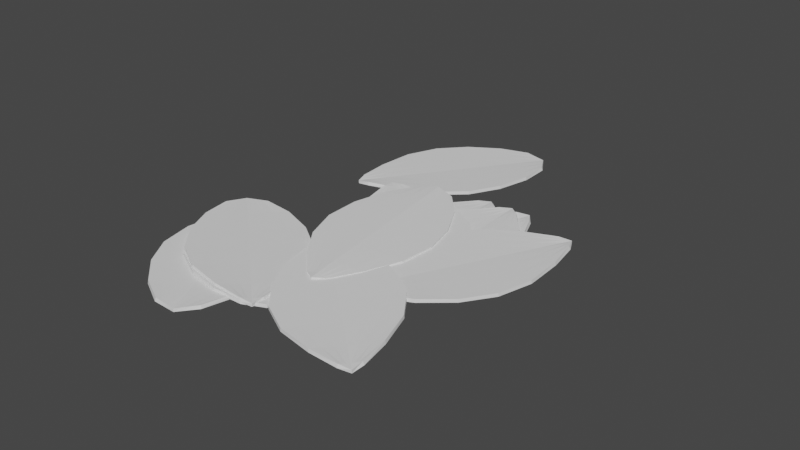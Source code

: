 # Source: Leaf.blend  (saved by Blender 3.0.42; exported with 4.5.12 LTS)
import bpy
from mathutils import Matrix  # noqa: F401  (used for matrix-valued properties, if any)

bpy.ops.wm.read_factory_settings(use_empty=True)
scene = bpy.context.scene
scene.name = 'Scene'

# ---- collections
col_collection = bpy.data.collections.new('Collection'); scene.collection.children.link(col_collection)

# ---- world
world_world = bpy.data.worlds.new('World'); scene.world = world_world
world_world.use_nodes = True; world_world.node_tree.nodes.clear()
_N = world_world.node_tree.nodes; _L = world_world.node_tree.links
n0 = _N.new('ShaderNodeOutputWorld'); n0.name = 'World Output'; n0.location = (300, 300)
n1 = _N.new('ShaderNodeBackground'); n1.name = 'Background'; n1.location = (10, 300)
n1.inputs[0].default_value = (0.05088, 0.05088, 0.05088, 1.0)
_L.new(n1.outputs[0], n0.inputs[0])
n0.is_active_output = True
world_world.color = (0.05088, 0.05088, 0.05088)
world_world.use_sun_shadow = False
world_world.sun_shadow_jitter_overblur = 0.0

# ---- meshes
me_plane_005 = bpy.data.meshes.new('Plane.005')
me_plane_005.from_pydata([(-0.3456, -0.8906, 5.122e-07), (0.3456, -0.8906, 5.122e-07), (-0.1691, 0.8906, 7.892e-07), (0.1691, 0.8906, 7.892e-07), (-0.835, 0.3333, 1.574e-07), (-0.8929, -0.3333, 1.021e-07), (0.8929, -0.3333, 1.021e-07), (0.835, 0.3333, 1.574e-07), (-0.6639, -0.6528, 3.064e-07), (0.0, -0.9801, -0.04045), (0.5046, 0.6528, 4.721e-07), (0.0, 0.9644, -0.04045), (-0.5046, 0.6528, 4.721e-07), (-0.966, 0.0, 3.243e-08), (0.6639, -0.6528, 3.064e-07), (0.966, 0.0, 3.243e-08), (0.0, -0.3412, -0.04045), (-9.313e-10, 0.3255, -0.04045), (1.863e-09, 0.6542, -0.04045), (9.313e-10, -0.6699, -0.04045), (0.0, -0.007829, -0.04045), (4.9e-10, 0.8828, -0.04045), (0.1152, -0.9502, -0.02697), (0.2304, -0.9204, -0.01348), (0.5953, -0.3359, -0.01348), (0.2976, -0.3386, -0.02697), (0.5567, 0.3307, -0.01348), (0.2783, 0.3281, -0.02697), (0.3364, 0.6533, -0.01348), (0.1682, 0.6537, -0.02697), (0.4426, -0.6585, -0.01348), (0.2213, -0.6642, -0.02697), (0.644, -0.00261, -0.01348), (0.322, -0.005219, -0.02697), (0.1128, 0.888, -0.01348), (0.05638, 0.8854, -0.02697), (-0.2304, -0.9204, -0.01348), (-0.1152, -0.9502, -0.02697), (-0.2976, -0.3386, -0.02697), (-0.5953, -0.3359, -0.01348), (-0.2783, 0.3281, -0.02697), (-0.5567, 0.3307, -0.01348), (-0.3364, 0.6533, -0.01348), (-0.1682, 0.6537, -0.02697), (-0.4426, -0.6585, -0.01348), (-0.2213, -0.6642, -0.02697), (-0.644, -0.00261, -0.01348), (-0.322, -0.005219, -0.02697), (-0.05638, 0.8854, -0.02697), (-0.1128, 0.888, -0.01348)], [], [(40, 17, 18, 43), (26, 7, 10, 28), (21, 35, 34, 3, 11), (2, 49, 48, 21, 11), (37, 9, 19, 45), (23, 1, 14, 30), (30, 14, 6, 24), (45, 19, 16, 38), (38, 16, 20, 47), (24, 6, 15, 32), (32, 15, 7, 26), (47, 20, 17, 40), (28, 10, 3, 34), (43, 18, 21, 48), (18, 29, 35, 21), (29, 28, 34, 35), (20, 33, 27, 17), (33, 32, 26, 27), (16, 25, 33, 20), (25, 24, 32, 33), (19, 31, 25, 16), (31, 30, 24, 25), (9, 22, 31, 19), (22, 23, 30, 31), (17, 27, 29, 18), (27, 26, 28, 29), (12, 42, 49, 2), (42, 43, 48, 49), (13, 46, 41, 4), (46, 47, 40, 41), (5, 39, 46, 13), (39, 38, 47, 46), (8, 44, 39, 5), (44, 45, 38, 39), (0, 36, 44, 8), (36, 37, 45, 44), (4, 41, 42, 12), (41, 40, 43, 42)])
_uv = me_plane_005.uv_layers.new(name='UVMap')
_uv.uv.foreach_set('vector', [0.3333, 0.6667, 0.5, 0.6667, 0.5, 0.8333, 0.3333, 0.8333, 0.8333, 0.6667, 1.0, 0.6667, 1.0, 0.8333, 0.8333, 0.8333, 0.5, 0.9562, 0.6667, 0.9708, 0.8333, 0.9854, 1.0, 1.0, 0.5, 1.0, 0.0, 1.0, 0.1667, 0.9854, 0.3333, 0.9708, 0.5, 0.9562, 0.5, 1.0, 0.3333, 0.0, 0.5, 0.0, 0.5, 0.1667, 0.3333, 0.1667, 0.8333, 0.0, 1.0, 0.0, 1.0, 0.1667, 0.8333, 0.1667, 0.8333, 0.1667, 1.0, 0.1667, 1.0, 0.3333, 0.8333, 0.3333, 0.3333, 0.1667, 0.5, 0.1667, 0.5, 0.3333, 0.3333, 0.3333, 0.3333, 0.3333, 0.5, 0.3333, 0.5, 0.5, 0.3333, 0.5, 0.8333, 0.3333, 1.0, 0.3333, 1.0, 0.5, 0.8333, 0.5, 0.8333, 0.5, 1.0, 0.5, 1.0, 0.6667, 0.8333, 0.6667, 0.3333, 0.5, 0.5, 0.5, 0.5, 0.6667, 0.3333, 0.6667, 0.8333, 0.8333, 1.0, 0.8333, 1.0, 1.0, 0.8333, 0.9854, 0.3333, 0.8333, 0.5, 0.8333, 0.5, 0.9562, 0.3333, 0.9708, 0.5, 0.8333, 0.6667, 0.8333, 0.6667, 0.9708, 0.5, 0.9562, 0.6667, 0.8333, 0.8333, 0.8333, 0.8333, 0.9854, 0.6667, 0.9708, 0.5, 0.5, 0.6667, 0.5, 0.6667, 0.6667, 0.5, 0.6667, 0.6667, 0.5, 0.8333, 0.5, 0.8333, 0.6667, 0.6667, 0.6667, 0.5, 0.3333, 0.6667, 0.3333, 0.6667, 0.5, 0.5, 0.5, 0.6667, 0.3333, 0.8333, 0.3333, 0.8333, 0.5, 0.6667, 0.5, 0.5, 0.1667, 0.6667, 0.1667, 0.6667, 0.3333, 0.5, 0.3333, 0.6667, 0.1667, 0.8333, 0.1667, 0.8333, 0.3333, 0.6667, 0.3333, 0.5, 0.0, 0.6667, 0.0, 0.6667, 0.1667, 0.5, 0.1667, 0.6667, 0.0, 0.8333, 0.0, 0.8333, 0.1667, 0.6667, 0.1667, 0.5, 0.6667, 0.6667, 0.6667, 0.6667, 0.8333, 0.5, 0.8333, 0.6667, 0.6667, 0.8333, 0.6667, 0.8333, 0.8333, 0.6667, 0.8333, 0.0, 0.8333, 0.1667, 0.8333, 0.1667, 0.9854, 0.0, 1.0, 0.1667, 0.8333, 0.3333, 0.8333, 0.3333, 0.9708, 0.1667, 0.9854, 0.0, 0.5, 0.1667, 0.5, 0.1667, 0.6667, 0.0, 0.6667, 0.1667, 0.5, 0.3333, 0.5, 0.3333, 0.6667, 0.1667, 0.6667, 0.0, 0.3333, 0.1667, 0.3333, 0.1667, 0.5, 0.0, 0.5, 0.1667, 0.3333, 0.3333, 0.3333, 0.3333, 0.5, 0.1667, 0.5, 0.0, 0.1667, 0.1667, 0.1667, 0.1667, 0.3333, 0.0, 0.3333, 0.1667, 0.1667, 0.3333, 0.1667, 0.3333, 0.3333, 0.1667, 0.3333, 0.0, 0.0, 0.1667, 0.0, 0.1667, 0.1667, 0.0, 0.1667, 0.1667, 0.0, 0.3333, 0.0, 0.3333, 0.1667, 0.1667, 0.1667, 0.0, 0.6667, 0.1667, 0.6667, 0.1667, 0.8333, 0.0, 0.8333, 0.1667, 0.6667, 0.3333, 0.6667, 0.3333, 0.8333, 0.1667, 0.8333])
me_plane_005.use_remesh_fix_poles = True
me_plane_005.use_remesh_preserve_attributes = False
me_plane_005.update()
me_plane_001 = bpy.data.meshes.new('Plane.001')
me_plane_001.from_pydata([(-0.3456, -0.8906, 5.122e-07), (0.3456, -0.8906, 5.122e-07), (-0.1691, 0.8906, 7.892e-07), (0.1691, 0.8906, 7.892e-07), (-0.835, 0.3333, 1.574e-07), (-0.8929, -0.3333, 1.021e-07), (0.8929, -0.3333, 1.021e-07), (0.835, 0.3333, 1.574e-07), (-0.6639, -0.6528, 3.064e-07), (0.0, -0.9801, -0.04045), (0.5046, 0.6528, 4.721e-07), (0.0, 0.9644, -0.04045), (-0.5046, 0.6528, 4.721e-07), (-0.966, 0.0, 3.243e-08), (0.6639, -0.6528, 3.064e-07), (0.966, 0.0, 3.243e-08), (0.0, -0.3412, -0.04045), (-9.313e-10, 0.3255, -0.04045), (1.863e-09, 0.6542, -0.04045), (9.313e-10, -0.6699, -0.04045), (0.0, -0.007829, -0.04045), (4.9e-10, 0.8828, -0.04045), (0.1152, -0.9502, -0.02697), (0.2304, -0.9204, -0.01348), (0.5953, -0.3359, -0.01348), (0.2976, -0.3386, -0.02697), (0.5567, 0.3307, -0.01348), (0.2783, 0.3281, -0.02697), (0.3364, 0.6533, -0.01348), (0.1682, 0.6537, -0.02697), (0.4426, -0.6585, -0.01348), (0.2213, -0.6642, -0.02697), (0.644, -0.00261, -0.01348), (0.322, -0.005219, -0.02697), (0.1128, 0.888, -0.01348), (0.05638, 0.8854, -0.02697), (-0.2304, -0.9204, -0.01348), (-0.1152, -0.9502, -0.02697), (-0.2976, -0.3386, -0.02697), (-0.5953, -0.3359, -0.01348), (-0.2783, 0.3281, -0.02697), (-0.5567, 0.3307, -0.01348), (-0.3364, 0.6533, -0.01348), (-0.1682, 0.6537, -0.02697), (-0.4426, -0.6585, -0.01348), (-0.2213, -0.6642, -0.02697), (-0.644, -0.00261, -0.01348), (-0.322, -0.005219, -0.02697), (-0.05638, 0.8854, -0.02697), (-0.1128, 0.888, -0.01348)], [], [(40, 17, 18, 43), (26, 7, 10, 28), (21, 35, 34, 3, 11), (2, 49, 48, 21, 11), (37, 9, 19, 45), (23, 1, 14, 30), (30, 14, 6, 24), (45, 19, 16, 38), (38, 16, 20, 47), (24, 6, 15, 32), (32, 15, 7, 26), (47, 20, 17, 40), (28, 10, 3, 34), (43, 18, 21, 48), (18, 29, 35, 21), (29, 28, 34, 35), (20, 33, 27, 17), (33, 32, 26, 27), (16, 25, 33, 20), (25, 24, 32, 33), (19, 31, 25, 16), (31, 30, 24, 25), (9, 22, 31, 19), (22, 23, 30, 31), (17, 27, 29, 18), (27, 26, 28, 29), (12, 42, 49, 2), (42, 43, 48, 49), (13, 46, 41, 4), (46, 47, 40, 41), (5, 39, 46, 13), (39, 38, 47, 46), (8, 44, 39, 5), (44, 45, 38, 39), (0, 36, 44, 8), (36, 37, 45, 44), (4, 41, 42, 12), (41, 40, 43, 42)])
_uv = me_plane_001.uv_layers.new(name='UVMap')
_uv.uv.foreach_set('vector', [0.3333, 0.6667, 0.5, 0.6667, 0.5, 0.8333, 0.3333, 0.8333, 0.8333, 0.6667, 1.0, 0.6667, 1.0, 0.8333, 0.8333, 0.8333, 0.5, 0.9562, 0.6667, 0.9708, 0.8333, 0.9854, 1.0, 1.0, 0.5, 1.0, 0.0, 1.0, 0.1667, 0.9854, 0.3333, 0.9708, 0.5, 0.9562, 0.5, 1.0, 0.3333, 0.0, 0.5, 0.0, 0.5, 0.1667, 0.3333, 0.1667, 0.8333, 0.0, 1.0, 0.0, 1.0, 0.1667, 0.8333, 0.1667, 0.8333, 0.1667, 1.0, 0.1667, 1.0, 0.3333, 0.8333, 0.3333, 0.3333, 0.1667, 0.5, 0.1667, 0.5, 0.3333, 0.3333, 0.3333, 0.3333, 0.3333, 0.5, 0.3333, 0.5, 0.5, 0.3333, 0.5, 0.8333, 0.3333, 1.0, 0.3333, 1.0, 0.5, 0.8333, 0.5, 0.8333, 0.5, 1.0, 0.5, 1.0, 0.6667, 0.8333, 0.6667, 0.3333, 0.5, 0.5, 0.5, 0.5, 0.6667, 0.3333, 0.6667, 0.8333, 0.8333, 1.0, 0.8333, 1.0, 1.0, 0.8333, 0.9854, 0.3333, 0.8333, 0.5, 0.8333, 0.5, 0.9562, 0.3333, 0.9708, 0.5, 0.8333, 0.6667, 0.8333, 0.6667, 0.9708, 0.5, 0.9562, 0.6667, 0.8333, 0.8333, 0.8333, 0.8333, 0.9854, 0.6667, 0.9708, 0.5, 0.5, 0.6667, 0.5, 0.6667, 0.6667, 0.5, 0.6667, 0.6667, 0.5, 0.8333, 0.5, 0.8333, 0.6667, 0.6667, 0.6667, 0.5, 0.3333, 0.6667, 0.3333, 0.6667, 0.5, 0.5, 0.5, 0.6667, 0.3333, 0.8333, 0.3333, 0.8333, 0.5, 0.6667, 0.5, 0.5, 0.1667, 0.6667, 0.1667, 0.6667, 0.3333, 0.5, 0.3333, 0.6667, 0.1667, 0.8333, 0.1667, 0.8333, 0.3333, 0.6667, 0.3333, 0.5, 0.0, 0.6667, 0.0, 0.6667, 0.1667, 0.5, 0.1667, 0.6667, 0.0, 0.8333, 0.0, 0.8333, 0.1667, 0.6667, 0.1667, 0.5, 0.6667, 0.6667, 0.6667, 0.6667, 0.8333, 0.5, 0.8333, 0.6667, 0.6667, 0.8333, 0.6667, 0.8333, 0.8333, 0.6667, 0.8333, 0.0, 0.8333, 0.1667, 0.8333, 0.1667, 0.9854, 0.0, 1.0, 0.1667, 0.8333, 0.3333, 0.8333, 0.3333, 0.9708, 0.1667, 0.9854, 0.0, 0.5, 0.1667, 0.5, 0.1667, 0.6667, 0.0, 0.6667, 0.1667, 0.5, 0.3333, 0.5, 0.3333, 0.6667, 0.1667, 0.6667, 0.0, 0.3333, 0.1667, 0.3333, 0.1667, 0.5, 0.0, 0.5, 0.1667, 0.3333, 0.3333, 0.3333, 0.3333, 0.5, 0.1667, 0.5, 0.0, 0.1667, 0.1667, 0.1667, 0.1667, 0.3333, 0.0, 0.3333, 0.1667, 0.1667, 0.3333, 0.1667, 0.3333, 0.3333, 0.1667, 0.3333, 0.0, 0.0, 0.1667, 0.0, 0.1667, 0.1667, 0.0, 0.1667, 0.1667, 0.0, 0.3333, 0.0, 0.3333, 0.1667, 0.1667, 0.1667, 0.0, 0.6667, 0.1667, 0.6667, 0.1667, 0.8333, 0.0, 0.8333, 0.1667, 0.6667, 0.3333, 0.6667, 0.3333, 0.8333, 0.1667, 0.8333])
me_plane_001.use_remesh_fix_poles = True
me_plane_001.use_remesh_preserve_attributes = False
me_plane_001.update()
me_plane_002 = bpy.data.meshes.new('Plane.002')
me_plane_002.from_pydata([(-0.3456, -0.8906, 5.122e-07), (0.3456, -0.8906, 5.122e-07), (-0.1691, 0.8906, 7.892e-07), (0.1691, 0.8906, 7.892e-07), (-0.835, 0.3333, 1.574e-07), (-0.8929, -0.3333, 1.021e-07), (0.8929, -0.3333, 1.021e-07), (0.835, 0.3333, 1.574e-07), (-0.6639, -0.6528, 3.064e-07), (0.0, -0.9801, -0.04045), (0.5046, 0.6528, 4.721e-07), (0.0, 0.9644, -0.04045), (-0.5046, 0.6528, 4.721e-07), (-0.966, 0.0, 3.243e-08), (0.6639, -0.6528, 3.064e-07), (0.966, 0.0, 3.243e-08), (0.0, -0.3412, -0.04045), (-9.313e-10, 0.3255, -0.04045), (1.863e-09, 0.6542, -0.04045), (9.313e-10, -0.6699, -0.04045), (0.0, -0.007829, -0.04045), (4.9e-10, 0.8828, -0.04045), (0.1152, -0.9502, -0.02697), (0.2304, -0.9204, -0.01348), (0.5953, -0.3359, -0.01348), (0.2976, -0.3386, -0.02697), (0.5567, 0.3307, -0.01348), (0.2783, 0.3281, -0.02697), (0.3364, 0.6533, -0.01348), (0.1682, 0.6537, -0.02697), (0.4426, -0.6585, -0.01348), (0.2213, -0.6642, -0.02697), (0.644, -0.00261, -0.01348), (0.322, -0.005219, -0.02697), (0.1128, 0.888, -0.01348), (0.05638, 0.8854, -0.02697), (-0.2304, -0.9204, -0.01348), (-0.1152, -0.9502, -0.02697), (-0.2976, -0.3386, -0.02697), (-0.5953, -0.3359, -0.01348), (-0.2783, 0.3281, -0.02697), (-0.5567, 0.3307, -0.01348), (-0.3364, 0.6533, -0.01348), (-0.1682, 0.6537, -0.02697), (-0.4426, -0.6585, -0.01348), (-0.2213, -0.6642, -0.02697), (-0.644, -0.00261, -0.01348), (-0.322, -0.005219, -0.02697), (-0.05638, 0.8854, -0.02697), (-0.1128, 0.888, -0.01348)], [], [(40, 17, 18, 43), (26, 7, 10, 28), (21, 35, 34, 3, 11), (2, 49, 48, 21, 11), (37, 9, 19, 45), (23, 1, 14, 30), (30, 14, 6, 24), (45, 19, 16, 38), (38, 16, 20, 47), (24, 6, 15, 32), (32, 15, 7, 26), (47, 20, 17, 40), (28, 10, 3, 34), (43, 18, 21, 48), (18, 29, 35, 21), (29, 28, 34, 35), (20, 33, 27, 17), (33, 32, 26, 27), (16, 25, 33, 20), (25, 24, 32, 33), (19, 31, 25, 16), (31, 30, 24, 25), (9, 22, 31, 19), (22, 23, 30, 31), (17, 27, 29, 18), (27, 26, 28, 29), (12, 42, 49, 2), (42, 43, 48, 49), (13, 46, 41, 4), (46, 47, 40, 41), (5, 39, 46, 13), (39, 38, 47, 46), (8, 44, 39, 5), (44, 45, 38, 39), (0, 36, 44, 8), (36, 37, 45, 44), (4, 41, 42, 12), (41, 40, 43, 42)])
_uv = me_plane_002.uv_layers.new(name='UVMap')
_uv.uv.foreach_set('vector', [0.3333, 0.6667, 0.5, 0.6667, 0.5, 0.8333, 0.3333, 0.8333, 0.8333, 0.6667, 1.0, 0.6667, 1.0, 0.8333, 0.8333, 0.8333, 0.5, 0.9562, 0.6667, 0.9708, 0.8333, 0.9854, 1.0, 1.0, 0.5, 1.0, 0.0, 1.0, 0.1667, 0.9854, 0.3333, 0.9708, 0.5, 0.9562, 0.5, 1.0, 0.3333, 0.0, 0.5, 0.0, 0.5, 0.1667, 0.3333, 0.1667, 0.8333, 0.0, 1.0, 0.0, 1.0, 0.1667, 0.8333, 0.1667, 0.8333, 0.1667, 1.0, 0.1667, 1.0, 0.3333, 0.8333, 0.3333, 0.3333, 0.1667, 0.5, 0.1667, 0.5, 0.3333, 0.3333, 0.3333, 0.3333, 0.3333, 0.5, 0.3333, 0.5, 0.5, 0.3333, 0.5, 0.8333, 0.3333, 1.0, 0.3333, 1.0, 0.5, 0.8333, 0.5, 0.8333, 0.5, 1.0, 0.5, 1.0, 0.6667, 0.8333, 0.6667, 0.3333, 0.5, 0.5, 0.5, 0.5, 0.6667, 0.3333, 0.6667, 0.8333, 0.8333, 1.0, 0.8333, 1.0, 1.0, 0.8333, 0.9854, 0.3333, 0.8333, 0.5, 0.8333, 0.5, 0.9562, 0.3333, 0.9708, 0.5, 0.8333, 0.6667, 0.8333, 0.6667, 0.9708, 0.5, 0.9562, 0.6667, 0.8333, 0.8333, 0.8333, 0.8333, 0.9854, 0.6667, 0.9708, 0.5, 0.5, 0.6667, 0.5, 0.6667, 0.6667, 0.5, 0.6667, 0.6667, 0.5, 0.8333, 0.5, 0.8333, 0.6667, 0.6667, 0.6667, 0.5, 0.3333, 0.6667, 0.3333, 0.6667, 0.5, 0.5, 0.5, 0.6667, 0.3333, 0.8333, 0.3333, 0.8333, 0.5, 0.6667, 0.5, 0.5, 0.1667, 0.6667, 0.1667, 0.6667, 0.3333, 0.5, 0.3333, 0.6667, 0.1667, 0.8333, 0.1667, 0.8333, 0.3333, 0.6667, 0.3333, 0.5, 0.0, 0.6667, 0.0, 0.6667, 0.1667, 0.5, 0.1667, 0.6667, 0.0, 0.8333, 0.0, 0.8333, 0.1667, 0.6667, 0.1667, 0.5, 0.6667, 0.6667, 0.6667, 0.6667, 0.8333, 0.5, 0.8333, 0.6667, 0.6667, 0.8333, 0.6667, 0.8333, 0.8333, 0.6667, 0.8333, 0.0, 0.8333, 0.1667, 0.8333, 0.1667, 0.9854, 0.0, 1.0, 0.1667, 0.8333, 0.3333, 0.8333, 0.3333, 0.9708, 0.1667, 0.9854, 0.0, 0.5, 0.1667, 0.5, 0.1667, 0.6667, 0.0, 0.6667, 0.1667, 0.5, 0.3333, 0.5, 0.3333, 0.6667, 0.1667, 0.6667, 0.0, 0.3333, 0.1667, 0.3333, 0.1667, 0.5, 0.0, 0.5, 0.1667, 0.3333, 0.3333, 0.3333, 0.3333, 0.5, 0.1667, 0.5, 0.0, 0.1667, 0.1667, 0.1667, 0.1667, 0.3333, 0.0, 0.3333, 0.1667, 0.1667, 0.3333, 0.1667, 0.3333, 0.3333, 0.1667, 0.3333, 0.0, 0.0, 0.1667, 0.0, 0.1667, 0.1667, 0.0, 0.1667, 0.1667, 0.0, 0.3333, 0.0, 0.3333, 0.1667, 0.1667, 0.1667, 0.0, 0.6667, 0.1667, 0.6667, 0.1667, 0.8333, 0.0, 0.8333, 0.1667, 0.6667, 0.3333, 0.6667, 0.3333, 0.8333, 0.1667, 0.8333])
me_plane_002.use_remesh_fix_poles = True
me_plane_002.use_remesh_preserve_attributes = False
me_plane_002.update()
me_plane_003 = bpy.data.meshes.new('Plane.003')
me_plane_003.from_pydata([(-0.3456, -0.8906, 5.122e-07), (0.3456, -0.8906, 5.122e-07), (-0.1691, 0.8906, 7.892e-07), (0.1691, 0.8906, 7.892e-07), (-0.835, 0.3333, 1.574e-07), (-0.8929, -0.3333, 1.021e-07), (0.8929, -0.3333, 1.021e-07), (0.835, 0.3333, 1.574e-07), (-0.6639, -0.6528, 3.064e-07), (0.0, -0.9801, -0.04045), (0.5046, 0.6528, 4.721e-07), (0.0, 0.9644, -0.04045), (-0.5046, 0.6528, 4.721e-07), (-0.966, 0.0, 3.243e-08), (0.6639, -0.6528, 3.064e-07), (0.966, 0.0, 3.243e-08), (0.0, -0.3412, -0.04045), (-9.313e-10, 0.3255, -0.04045), (1.863e-09, 0.6542, -0.04045), (9.313e-10, -0.6699, -0.04045), (0.0, -0.007829, -0.04045), (4.9e-10, 0.8828, -0.04045), (0.1152, -0.9502, -0.02697), (0.2304, -0.9204, -0.01348), (0.5953, -0.3359, -0.01348), (0.2976, -0.3386, -0.02697), (0.5567, 0.3307, -0.01348), (0.2783, 0.3281, -0.02697), (0.3364, 0.6533, -0.01348), (0.1682, 0.6537, -0.02697), (0.4426, -0.6585, -0.01348), (0.2213, -0.6642, -0.02697), (0.644, -0.00261, -0.01348), (0.322, -0.005219, -0.02697), (0.1128, 0.888, -0.01348), (0.05638, 0.8854, -0.02697), (-0.2304, -0.9204, -0.01348), (-0.1152, -0.9502, -0.02697), (-0.2976, -0.3386, -0.02697), (-0.5953, -0.3359, -0.01348), (-0.2783, 0.3281, -0.02697), (-0.5567, 0.3307, -0.01348), (-0.3364, 0.6533, -0.01348), (-0.1682, 0.6537, -0.02697), (-0.4426, -0.6585, -0.01348), (-0.2213, -0.6642, -0.02697), (-0.644, -0.00261, -0.01348), (-0.322, -0.005219, -0.02697), (-0.05638, 0.8854, -0.02697), (-0.1128, 0.888, -0.01348)], [], [(40, 17, 18, 43), (26, 7, 10, 28), (21, 35, 34, 3, 11), (2, 49, 48, 21, 11), (37, 9, 19, 45), (23, 1, 14, 30), (30, 14, 6, 24), (45, 19, 16, 38), (38, 16, 20, 47), (24, 6, 15, 32), (32, 15, 7, 26), (47, 20, 17, 40), (28, 10, 3, 34), (43, 18, 21, 48), (18, 29, 35, 21), (29, 28, 34, 35), (20, 33, 27, 17), (33, 32, 26, 27), (16, 25, 33, 20), (25, 24, 32, 33), (19, 31, 25, 16), (31, 30, 24, 25), (9, 22, 31, 19), (22, 23, 30, 31), (17, 27, 29, 18), (27, 26, 28, 29), (12, 42, 49, 2), (42, 43, 48, 49), (13, 46, 41, 4), (46, 47, 40, 41), (5, 39, 46, 13), (39, 38, 47, 46), (8, 44, 39, 5), (44, 45, 38, 39), (0, 36, 44, 8), (36, 37, 45, 44), (4, 41, 42, 12), (41, 40, 43, 42)])
_uv = me_plane_003.uv_layers.new(name='UVMap')
_uv.uv.foreach_set('vector', [0.3333, 0.6667, 0.5, 0.6667, 0.5, 0.8333, 0.3333, 0.8333, 0.8333, 0.6667, 1.0, 0.6667, 1.0, 0.8333, 0.8333, 0.8333, 0.5, 0.9562, 0.6667, 0.9708, 0.8333, 0.9854, 1.0, 1.0, 0.5, 1.0, 0.0, 1.0, 0.1667, 0.9854, 0.3333, 0.9708, 0.5, 0.9562, 0.5, 1.0, 0.3333, 0.0, 0.5, 0.0, 0.5, 0.1667, 0.3333, 0.1667, 0.8333, 0.0, 1.0, 0.0, 1.0, 0.1667, 0.8333, 0.1667, 0.8333, 0.1667, 1.0, 0.1667, 1.0, 0.3333, 0.8333, 0.3333, 0.3333, 0.1667, 0.5, 0.1667, 0.5, 0.3333, 0.3333, 0.3333, 0.3333, 0.3333, 0.5, 0.3333, 0.5, 0.5, 0.3333, 0.5, 0.8333, 0.3333, 1.0, 0.3333, 1.0, 0.5, 0.8333, 0.5, 0.8333, 0.5, 1.0, 0.5, 1.0, 0.6667, 0.8333, 0.6667, 0.3333, 0.5, 0.5, 0.5, 0.5, 0.6667, 0.3333, 0.6667, 0.8333, 0.8333, 1.0, 0.8333, 1.0, 1.0, 0.8333, 0.9854, 0.3333, 0.8333, 0.5, 0.8333, 0.5, 0.9562, 0.3333, 0.9708, 0.5, 0.8333, 0.6667, 0.8333, 0.6667, 0.9708, 0.5, 0.9562, 0.6667, 0.8333, 0.8333, 0.8333, 0.8333, 0.9854, 0.6667, 0.9708, 0.5, 0.5, 0.6667, 0.5, 0.6667, 0.6667, 0.5, 0.6667, 0.6667, 0.5, 0.8333, 0.5, 0.8333, 0.6667, 0.6667, 0.6667, 0.5, 0.3333, 0.6667, 0.3333, 0.6667, 0.5, 0.5, 0.5, 0.6667, 0.3333, 0.8333, 0.3333, 0.8333, 0.5, 0.6667, 0.5, 0.5, 0.1667, 0.6667, 0.1667, 0.6667, 0.3333, 0.5, 0.3333, 0.6667, 0.1667, 0.8333, 0.1667, 0.8333, 0.3333, 0.6667, 0.3333, 0.5, 0.0, 0.6667, 0.0, 0.6667, 0.1667, 0.5, 0.1667, 0.6667, 0.0, 0.8333, 0.0, 0.8333, 0.1667, 0.6667, 0.1667, 0.5, 0.6667, 0.6667, 0.6667, 0.6667, 0.8333, 0.5, 0.8333, 0.6667, 0.6667, 0.8333, 0.6667, 0.8333, 0.8333, 0.6667, 0.8333, 0.0, 0.8333, 0.1667, 0.8333, 0.1667, 0.9854, 0.0, 1.0, 0.1667, 0.8333, 0.3333, 0.8333, 0.3333, 0.9708, 0.1667, 0.9854, 0.0, 0.5, 0.1667, 0.5, 0.1667, 0.6667, 0.0, 0.6667, 0.1667, 0.5, 0.3333, 0.5, 0.3333, 0.6667, 0.1667, 0.6667, 0.0, 0.3333, 0.1667, 0.3333, 0.1667, 0.5, 0.0, 0.5, 0.1667, 0.3333, 0.3333, 0.3333, 0.3333, 0.5, 0.1667, 0.5, 0.0, 0.1667, 0.1667, 0.1667, 0.1667, 0.3333, 0.0, 0.3333, 0.1667, 0.1667, 0.3333, 0.1667, 0.3333, 0.3333, 0.1667, 0.3333, 0.0, 0.0, 0.1667, 0.0, 0.1667, 0.1667, 0.0, 0.1667, 0.1667, 0.0, 0.3333, 0.0, 0.3333, 0.1667, 0.1667, 0.1667, 0.0, 0.6667, 0.1667, 0.6667, 0.1667, 0.8333, 0.0, 0.8333, 0.1667, 0.6667, 0.3333, 0.6667, 0.3333, 0.8333, 0.1667, 0.8333])
me_plane_003.use_remesh_fix_poles = True
me_plane_003.use_remesh_preserve_attributes = False
me_plane_003.update()
me_plane_004 = bpy.data.meshes.new('Plane.004')
me_plane_004.from_pydata([(-0.3456, -0.8906, 5.122e-07), (0.3456, -0.8906, 5.122e-07), (-0.1691, 0.8906, 7.892e-07), (0.1691, 0.8906, 7.892e-07), (-0.835, 0.3333, 1.574e-07), (-0.8929, -0.3333, 1.021e-07), (0.8929, -0.3333, 1.021e-07), (0.835, 0.3333, 1.574e-07), (-0.6639, -0.6528, 3.064e-07), (0.0, -0.9801, -0.04045), (0.5046, 0.6528, 4.721e-07), (0.0, 0.9644, -0.04045), (-0.5046, 0.6528, 4.721e-07), (-0.966, 0.0, 3.243e-08), (0.6639, -0.6528, 3.064e-07), (0.966, 0.0, 3.243e-08), (0.0, -0.3412, -0.04045), (-9.313e-10, 0.3255, -0.04045), (1.863e-09, 0.6542, -0.04045), (9.313e-10, -0.6699, -0.04045), (0.0, -0.007829, -0.04045), (4.9e-10, 0.8828, -0.04045), (0.1152, -0.9502, -0.02697), (0.2304, -0.9204, -0.01348), (0.5953, -0.3359, -0.01348), (0.2976, -0.3386, -0.02697), (0.5567, 0.3307, -0.01348), (0.2783, 0.3281, -0.02697), (0.3364, 0.6533, -0.01348), (0.1682, 0.6537, -0.02697), (0.4426, -0.6585, -0.01348), (0.2213, -0.6642, -0.02697), (0.644, -0.00261, -0.01348), (0.322, -0.005219, -0.02697), (0.1128, 0.888, -0.01348), (0.05638, 0.8854, -0.02697), (-0.2304, -0.9204, -0.01348), (-0.1152, -0.9502, -0.02697), (-0.2976, -0.3386, -0.02697), (-0.5953, -0.3359, -0.01348), (-0.2783, 0.3281, -0.02697), (-0.5567, 0.3307, -0.01348), (-0.3364, 0.6533, -0.01348), (-0.1682, 0.6537, -0.02697), (-0.4426, -0.6585, -0.01348), (-0.2213, -0.6642, -0.02697), (-0.644, -0.00261, -0.01348), (-0.322, -0.005219, -0.02697), (-0.05638, 0.8854, -0.02697), (-0.1128, 0.888, -0.01348)], [], [(40, 17, 18, 43), (26, 7, 10, 28), (21, 35, 34, 3, 11), (2, 49, 48, 21, 11), (37, 9, 19, 45), (23, 1, 14, 30), (30, 14, 6, 24), (45, 19, 16, 38), (38, 16, 20, 47), (24, 6, 15, 32), (32, 15, 7, 26), (47, 20, 17, 40), (28, 10, 3, 34), (43, 18, 21, 48), (18, 29, 35, 21), (29, 28, 34, 35), (20, 33, 27, 17), (33, 32, 26, 27), (16, 25, 33, 20), (25, 24, 32, 33), (19, 31, 25, 16), (31, 30, 24, 25), (9, 22, 31, 19), (22, 23, 30, 31), (17, 27, 29, 18), (27, 26, 28, 29), (12, 42, 49, 2), (42, 43, 48, 49), (13, 46, 41, 4), (46, 47, 40, 41), (5, 39, 46, 13), (39, 38, 47, 46), (8, 44, 39, 5), (44, 45, 38, 39), (0, 36, 44, 8), (36, 37, 45, 44), (4, 41, 42, 12), (41, 40, 43, 42)])
_uv = me_plane_004.uv_layers.new(name='UVMap')
_uv.uv.foreach_set('vector', [0.3333, 0.6667, 0.5, 0.6667, 0.5, 0.8333, 0.3333, 0.8333, 0.8333, 0.6667, 1.0, 0.6667, 1.0, 0.8333, 0.8333, 0.8333, 0.5, 0.9562, 0.6667, 0.9708, 0.8333, 0.9854, 1.0, 1.0, 0.5, 1.0, 0.0, 1.0, 0.1667, 0.9854, 0.3333, 0.9708, 0.5, 0.9562, 0.5, 1.0, 0.3333, 0.0, 0.5, 0.0, 0.5, 0.1667, 0.3333, 0.1667, 0.8333, 0.0, 1.0, 0.0, 1.0, 0.1667, 0.8333, 0.1667, 0.8333, 0.1667, 1.0, 0.1667, 1.0, 0.3333, 0.8333, 0.3333, 0.3333, 0.1667, 0.5, 0.1667, 0.5, 0.3333, 0.3333, 0.3333, 0.3333, 0.3333, 0.5, 0.3333, 0.5, 0.5, 0.3333, 0.5, 0.8333, 0.3333, 1.0, 0.3333, 1.0, 0.5, 0.8333, 0.5, 0.8333, 0.5, 1.0, 0.5, 1.0, 0.6667, 0.8333, 0.6667, 0.3333, 0.5, 0.5, 0.5, 0.5, 0.6667, 0.3333, 0.6667, 0.8333, 0.8333, 1.0, 0.8333, 1.0, 1.0, 0.8333, 0.9854, 0.3333, 0.8333, 0.5, 0.8333, 0.5, 0.9562, 0.3333, 0.9708, 0.5, 0.8333, 0.6667, 0.8333, 0.6667, 0.9708, 0.5, 0.9562, 0.6667, 0.8333, 0.8333, 0.8333, 0.8333, 0.9854, 0.6667, 0.9708, 0.5, 0.5, 0.6667, 0.5, 0.6667, 0.6667, 0.5, 0.6667, 0.6667, 0.5, 0.8333, 0.5, 0.8333, 0.6667, 0.6667, 0.6667, 0.5, 0.3333, 0.6667, 0.3333, 0.6667, 0.5, 0.5, 0.5, 0.6667, 0.3333, 0.8333, 0.3333, 0.8333, 0.5, 0.6667, 0.5, 0.5, 0.1667, 0.6667, 0.1667, 0.6667, 0.3333, 0.5, 0.3333, 0.6667, 0.1667, 0.8333, 0.1667, 0.8333, 0.3333, 0.6667, 0.3333, 0.5, 0.0, 0.6667, 0.0, 0.6667, 0.1667, 0.5, 0.1667, 0.6667, 0.0, 0.8333, 0.0, 0.8333, 0.1667, 0.6667, 0.1667, 0.5, 0.6667, 0.6667, 0.6667, 0.6667, 0.8333, 0.5, 0.8333, 0.6667, 0.6667, 0.8333, 0.6667, 0.8333, 0.8333, 0.6667, 0.8333, 0.0, 0.8333, 0.1667, 0.8333, 0.1667, 0.9854, 0.0, 1.0, 0.1667, 0.8333, 0.3333, 0.8333, 0.3333, 0.9708, 0.1667, 0.9854, 0.0, 0.5, 0.1667, 0.5, 0.1667, 0.6667, 0.0, 0.6667, 0.1667, 0.5, 0.3333, 0.5, 0.3333, 0.6667, 0.1667, 0.6667, 0.0, 0.3333, 0.1667, 0.3333, 0.1667, 0.5, 0.0, 0.5, 0.1667, 0.3333, 0.3333, 0.3333, 0.3333, 0.5, 0.1667, 0.5, 0.0, 0.1667, 0.1667, 0.1667, 0.1667, 0.3333, 0.0, 0.3333, 0.1667, 0.1667, 0.3333, 0.1667, 0.3333, 0.3333, 0.1667, 0.3333, 0.0, 0.0, 0.1667, 0.0, 0.1667, 0.1667, 0.0, 0.1667, 0.1667, 0.0, 0.3333, 0.0, 0.3333, 0.1667, 0.1667, 0.1667, 0.0, 0.6667, 0.1667, 0.6667, 0.1667, 0.8333, 0.0, 0.8333, 0.1667, 0.6667, 0.3333, 0.6667, 0.3333, 0.8333, 0.1667, 0.8333])
me_plane_004.use_remesh_fix_poles = True
me_plane_004.use_remesh_preserve_attributes = False
me_plane_004.update()
me_plane_006 = bpy.data.meshes.new('Plane.006')
me_plane_006.from_pydata([(-0.3456, -0.8906, 5.122e-07), (0.3456, -0.8906, 5.122e-07), (-0.1691, 0.8906, 7.892e-07), (0.1691, 0.8906, 7.892e-07), (-0.835, 0.3333, 1.574e-07), (-0.8929, -0.3333, 1.021e-07), (0.8929, -0.3333, 1.021e-07), (0.835, 0.3333, 1.574e-07), (-0.6639, -0.6528, 3.064e-07), (0.0, -0.9801, -0.04045), (0.5046, 0.6528, 4.721e-07), (0.0, 0.9644, -0.04045), (-0.5046, 0.6528, 4.721e-07), (-0.966, 0.0, 3.243e-08), (0.6639, -0.6528, 3.064e-07), (0.966, 0.0, 3.243e-08), (0.0, -0.3412, -0.04045), (-9.313e-10, 0.3255, -0.04045), (1.863e-09, 0.6542, -0.04045), (9.313e-10, -0.6699, -0.04045), (0.0, -0.007829, -0.04045), (4.9e-10, 0.8828, -0.04045), (0.1152, -0.9502, -0.02697), (0.2304, -0.9204, -0.01348), (0.5953, -0.3359, -0.01348), (0.2976, -0.3386, -0.02697), (0.5567, 0.3307, -0.01348), (0.2783, 0.3281, -0.02697), (0.3364, 0.6533, -0.01348), (0.1682, 0.6537, -0.02697), (0.4426, -0.6585, -0.01348), (0.2213, -0.6642, -0.02697), (0.644, -0.00261, -0.01348), (0.322, -0.005219, -0.02697), (0.1128, 0.888, -0.01348), (0.05638, 0.8854, -0.02697), (-0.2304, -0.9204, -0.01348), (-0.1152, -0.9502, -0.02697), (-0.2976, -0.3386, -0.02697), (-0.5953, -0.3359, -0.01348), (-0.2783, 0.3281, -0.02697), (-0.5567, 0.3307, -0.01348), (-0.3364, 0.6533, -0.01348), (-0.1682, 0.6537, -0.02697), (-0.4426, -0.6585, -0.01348), (-0.2213, -0.6642, -0.02697), (-0.644, -0.00261, -0.01348), (-0.322, -0.005219, -0.02697), (-0.05638, 0.8854, -0.02697), (-0.1128, 0.888, -0.01348)], [], [(40, 17, 18, 43), (26, 7, 10, 28), (21, 35, 34, 3, 11), (2, 49, 48, 21, 11), (37, 9, 19, 45), (23, 1, 14, 30), (30, 14, 6, 24), (45, 19, 16, 38), (38, 16, 20, 47), (24, 6, 15, 32), (32, 15, 7, 26), (47, 20, 17, 40), (28, 10, 3, 34), (43, 18, 21, 48), (18, 29, 35, 21), (29, 28, 34, 35), (20, 33, 27, 17), (33, 32, 26, 27), (16, 25, 33, 20), (25, 24, 32, 33), (19, 31, 25, 16), (31, 30, 24, 25), (9, 22, 31, 19), (22, 23, 30, 31), (17, 27, 29, 18), (27, 26, 28, 29), (12, 42, 49, 2), (42, 43, 48, 49), (13, 46, 41, 4), (46, 47, 40, 41), (5, 39, 46, 13), (39, 38, 47, 46), (8, 44, 39, 5), (44, 45, 38, 39), (0, 36, 44, 8), (36, 37, 45, 44), (4, 41, 42, 12), (41, 40, 43, 42)])
_uv = me_plane_006.uv_layers.new(name='UVMap')
_uv.uv.foreach_set('vector', [0.3333, 0.6667, 0.5, 0.6667, 0.5, 0.8333, 0.3333, 0.8333, 0.8333, 0.6667, 1.0, 0.6667, 1.0, 0.8333, 0.8333, 0.8333, 0.5, 0.9562, 0.6667, 0.9708, 0.8333, 0.9854, 1.0, 1.0, 0.5, 1.0, 0.0, 1.0, 0.1667, 0.9854, 0.3333, 0.9708, 0.5, 0.9562, 0.5, 1.0, 0.3333, 0.0, 0.5, 0.0, 0.5, 0.1667, 0.3333, 0.1667, 0.8333, 0.0, 1.0, 0.0, 1.0, 0.1667, 0.8333, 0.1667, 0.8333, 0.1667, 1.0, 0.1667, 1.0, 0.3333, 0.8333, 0.3333, 0.3333, 0.1667, 0.5, 0.1667, 0.5, 0.3333, 0.3333, 0.3333, 0.3333, 0.3333, 0.5, 0.3333, 0.5, 0.5, 0.3333, 0.5, 0.8333, 0.3333, 1.0, 0.3333, 1.0, 0.5, 0.8333, 0.5, 0.8333, 0.5, 1.0, 0.5, 1.0, 0.6667, 0.8333, 0.6667, 0.3333, 0.5, 0.5, 0.5, 0.5, 0.6667, 0.3333, 0.6667, 0.8333, 0.8333, 1.0, 0.8333, 1.0, 1.0, 0.8333, 0.9854, 0.3333, 0.8333, 0.5, 0.8333, 0.5, 0.9562, 0.3333, 0.9708, 0.5, 0.8333, 0.6667, 0.8333, 0.6667, 0.9708, 0.5, 0.9562, 0.6667, 0.8333, 0.8333, 0.8333, 0.8333, 0.9854, 0.6667, 0.9708, 0.5, 0.5, 0.6667, 0.5, 0.6667, 0.6667, 0.5, 0.6667, 0.6667, 0.5, 0.8333, 0.5, 0.8333, 0.6667, 0.6667, 0.6667, 0.5, 0.3333, 0.6667, 0.3333, 0.6667, 0.5, 0.5, 0.5, 0.6667, 0.3333, 0.8333, 0.3333, 0.8333, 0.5, 0.6667, 0.5, 0.5, 0.1667, 0.6667, 0.1667, 0.6667, 0.3333, 0.5, 0.3333, 0.6667, 0.1667, 0.8333, 0.1667, 0.8333, 0.3333, 0.6667, 0.3333, 0.5, 0.0, 0.6667, 0.0, 0.6667, 0.1667, 0.5, 0.1667, 0.6667, 0.0, 0.8333, 0.0, 0.8333, 0.1667, 0.6667, 0.1667, 0.5, 0.6667, 0.6667, 0.6667, 0.6667, 0.8333, 0.5, 0.8333, 0.6667, 0.6667, 0.8333, 0.6667, 0.8333, 0.8333, 0.6667, 0.8333, 0.0, 0.8333, 0.1667, 0.8333, 0.1667, 0.9854, 0.0, 1.0, 0.1667, 0.8333, 0.3333, 0.8333, 0.3333, 0.9708, 0.1667, 0.9854, 0.0, 0.5, 0.1667, 0.5, 0.1667, 0.6667, 0.0, 0.6667, 0.1667, 0.5, 0.3333, 0.5, 0.3333, 0.6667, 0.1667, 0.6667, 0.0, 0.3333, 0.1667, 0.3333, 0.1667, 0.5, 0.0, 0.5, 0.1667, 0.3333, 0.3333, 0.3333, 0.3333, 0.5, 0.1667, 0.5, 0.0, 0.1667, 0.1667, 0.1667, 0.1667, 0.3333, 0.0, 0.3333, 0.1667, 0.1667, 0.3333, 0.1667, 0.3333, 0.3333, 0.1667, 0.3333, 0.0, 0.0, 0.1667, 0.0, 0.1667, 0.1667, 0.0, 0.1667, 0.1667, 0.0, 0.3333, 0.0, 0.3333, 0.1667, 0.1667, 0.1667, 0.0, 0.6667, 0.1667, 0.6667, 0.1667, 0.8333, 0.0, 0.8333, 0.1667, 0.6667, 0.3333, 0.6667, 0.3333, 0.8333, 0.1667, 0.8333])
me_plane_006.use_remesh_fix_poles = True
me_plane_006.use_remesh_preserve_attributes = False
me_plane_006.update()
me_plane_007 = bpy.data.meshes.new('Plane.007')
me_plane_007.from_pydata([(-0.3456, -0.8906, 5.122e-07), (0.3456, -0.8906, 5.122e-07), (-0.1691, 0.8906, 7.892e-07), (0.1691, 0.8906, 7.892e-07), (-0.835, 0.3333, 1.574e-07), (-0.8929, -0.3333, 1.021e-07), (0.8929, -0.3333, 1.021e-07), (0.835, 0.3333, 1.574e-07), (-0.6639, -0.6528, 3.064e-07), (0.0, -0.9801, -0.04045), (0.5046, 0.6528, 4.721e-07), (0.0, 0.9644, -0.04045), (-0.5046, 0.6528, 4.721e-07), (-0.966, 0.0, 3.243e-08), (0.6639, -0.6528, 3.064e-07), (0.966, 0.0, 3.243e-08), (0.0, -0.3412, -0.04045), (-9.313e-10, 0.3255, -0.04045), (1.863e-09, 0.6542, -0.04045), (9.313e-10, -0.6699, -0.04045), (0.0, -0.007829, -0.04045), (4.9e-10, 0.8828, -0.04045), (0.1152, -0.9502, -0.02697), (0.2304, -0.9204, -0.01348), (0.5953, -0.3359, -0.01348), (0.2976, -0.3386, -0.02697), (0.5567, 0.3307, -0.01348), (0.2783, 0.3281, -0.02697), (0.3364, 0.6533, -0.01348), (0.1682, 0.6537, -0.02697), (0.4426, -0.6585, -0.01348), (0.2213, -0.6642, -0.02697), (0.644, -0.00261, -0.01348), (0.322, -0.005219, -0.02697), (0.1128, 0.888, -0.01348), (0.05638, 0.8854, -0.02697), (-0.2304, -0.9204, -0.01348), (-0.1152, -0.9502, -0.02697), (-0.2976, -0.3386, -0.02697), (-0.5953, -0.3359, -0.01348), (-0.2783, 0.3281, -0.02697), (-0.5567, 0.3307, -0.01348), (-0.3364, 0.6533, -0.01348), (-0.1682, 0.6537, -0.02697), (-0.4426, -0.6585, -0.01348), (-0.2213, -0.6642, -0.02697), (-0.644, -0.00261, -0.01348), (-0.322, -0.005219, -0.02697), (-0.05638, 0.8854, -0.02697), (-0.1128, 0.888, -0.01348)], [], [(40, 17, 18, 43), (26, 7, 10, 28), (21, 35, 34, 3, 11), (2, 49, 48, 21, 11), (37, 9, 19, 45), (23, 1, 14, 30), (30, 14, 6, 24), (45, 19, 16, 38), (38, 16, 20, 47), (24, 6, 15, 32), (32, 15, 7, 26), (47, 20, 17, 40), (28, 10, 3, 34), (43, 18, 21, 48), (18, 29, 35, 21), (29, 28, 34, 35), (20, 33, 27, 17), (33, 32, 26, 27), (16, 25, 33, 20), (25, 24, 32, 33), (19, 31, 25, 16), (31, 30, 24, 25), (9, 22, 31, 19), (22, 23, 30, 31), (17, 27, 29, 18), (27, 26, 28, 29), (12, 42, 49, 2), (42, 43, 48, 49), (13, 46, 41, 4), (46, 47, 40, 41), (5, 39, 46, 13), (39, 38, 47, 46), (8, 44, 39, 5), (44, 45, 38, 39), (0, 36, 44, 8), (36, 37, 45, 44), (4, 41, 42, 12), (41, 40, 43, 42)])
_uv = me_plane_007.uv_layers.new(name='UVMap')
_uv.uv.foreach_set('vector', [0.3333, 0.6667, 0.5, 0.6667, 0.5, 0.8333, 0.3333, 0.8333, 0.8333, 0.6667, 1.0, 0.6667, 1.0, 0.8333, 0.8333, 0.8333, 0.5, 0.9562, 0.6667, 0.9708, 0.8333, 0.9854, 1.0, 1.0, 0.5, 1.0, 0.0, 1.0, 0.1667, 0.9854, 0.3333, 0.9708, 0.5, 0.9562, 0.5, 1.0, 0.3333, 0.0, 0.5, 0.0, 0.5, 0.1667, 0.3333, 0.1667, 0.8333, 0.0, 1.0, 0.0, 1.0, 0.1667, 0.8333, 0.1667, 0.8333, 0.1667, 1.0, 0.1667, 1.0, 0.3333, 0.8333, 0.3333, 0.3333, 0.1667, 0.5, 0.1667, 0.5, 0.3333, 0.3333, 0.3333, 0.3333, 0.3333, 0.5, 0.3333, 0.5, 0.5, 0.3333, 0.5, 0.8333, 0.3333, 1.0, 0.3333, 1.0, 0.5, 0.8333, 0.5, 0.8333, 0.5, 1.0, 0.5, 1.0, 0.6667, 0.8333, 0.6667, 0.3333, 0.5, 0.5, 0.5, 0.5, 0.6667, 0.3333, 0.6667, 0.8333, 0.8333, 1.0, 0.8333, 1.0, 1.0, 0.8333, 0.9854, 0.3333, 0.8333, 0.5, 0.8333, 0.5, 0.9562, 0.3333, 0.9708, 0.5, 0.8333, 0.6667, 0.8333, 0.6667, 0.9708, 0.5, 0.9562, 0.6667, 0.8333, 0.8333, 0.8333, 0.8333, 0.9854, 0.6667, 0.9708, 0.5, 0.5, 0.6667, 0.5, 0.6667, 0.6667, 0.5, 0.6667, 0.6667, 0.5, 0.8333, 0.5, 0.8333, 0.6667, 0.6667, 0.6667, 0.5, 0.3333, 0.6667, 0.3333, 0.6667, 0.5, 0.5, 0.5, 0.6667, 0.3333, 0.8333, 0.3333, 0.8333, 0.5, 0.6667, 0.5, 0.5, 0.1667, 0.6667, 0.1667, 0.6667, 0.3333, 0.5, 0.3333, 0.6667, 0.1667, 0.8333, 0.1667, 0.8333, 0.3333, 0.6667, 0.3333, 0.5, 0.0, 0.6667, 0.0, 0.6667, 0.1667, 0.5, 0.1667, 0.6667, 0.0, 0.8333, 0.0, 0.8333, 0.1667, 0.6667, 0.1667, 0.5, 0.6667, 0.6667, 0.6667, 0.6667, 0.8333, 0.5, 0.8333, 0.6667, 0.6667, 0.8333, 0.6667, 0.8333, 0.8333, 0.6667, 0.8333, 0.0, 0.8333, 0.1667, 0.8333, 0.1667, 0.9854, 0.0, 1.0, 0.1667, 0.8333, 0.3333, 0.8333, 0.3333, 0.9708, 0.1667, 0.9854, 0.0, 0.5, 0.1667, 0.5, 0.1667, 0.6667, 0.0, 0.6667, 0.1667, 0.5, 0.3333, 0.5, 0.3333, 0.6667, 0.1667, 0.6667, 0.0, 0.3333, 0.1667, 0.3333, 0.1667, 0.5, 0.0, 0.5, 0.1667, 0.3333, 0.3333, 0.3333, 0.3333, 0.5, 0.1667, 0.5, 0.0, 0.1667, 0.1667, 0.1667, 0.1667, 0.3333, 0.0, 0.3333, 0.1667, 0.1667, 0.3333, 0.1667, 0.3333, 0.3333, 0.1667, 0.3333, 0.0, 0.0, 0.1667, 0.0, 0.1667, 0.1667, 0.0, 0.1667, 0.1667, 0.0, 0.3333, 0.0, 0.3333, 0.1667, 0.1667, 0.1667, 0.0, 0.6667, 0.1667, 0.6667, 0.1667, 0.8333, 0.0, 0.8333, 0.1667, 0.6667, 0.3333, 0.6667, 0.3333, 0.8333, 0.1667, 0.8333])
me_plane_007.use_remesh_fix_poles = True
me_plane_007.use_remesh_preserve_attributes = False
me_plane_007.update()
me_plane_008 = bpy.data.meshes.new('Plane.008')
me_plane_008.from_pydata([(-0.3456, -0.8906, 5.122e-07), (0.3456, -0.8906, 5.122e-07), (-0.1691, 0.8906, 7.892e-07), (0.1691, 0.8906, 7.892e-07), (-0.835, 0.3333, 1.574e-07), (-0.8929, -0.3333, 1.021e-07), (0.8929, -0.3333, 1.021e-07), (0.835, 0.3333, 1.574e-07), (-0.6639, -0.6528, 3.064e-07), (0.0, -0.9801, -0.04045), (0.5046, 0.6528, 4.721e-07), (0.0, 0.9644, -0.04045), (-0.5046, 0.6528, 4.721e-07), (-0.966, 0.0, 3.243e-08), (0.6639, -0.6528, 3.064e-07), (0.966, 0.0, 3.243e-08), (0.0, -0.3412, -0.04045), (-9.313e-10, 0.3255, -0.04045), (1.863e-09, 0.6542, -0.04045), (9.313e-10, -0.6699, -0.04045), (0.0, -0.007829, -0.04045), (4.9e-10, 0.8828, -0.04045), (0.1152, -0.9502, -0.02697), (0.2304, -0.9204, -0.01348), (0.5953, -0.3359, -0.01348), (0.2976, -0.3386, -0.02697), (0.5567, 0.3307, -0.01348), (0.2783, 0.3281, -0.02697), (0.3364, 0.6533, -0.01348), (0.1682, 0.6537, -0.02697), (0.4426, -0.6585, -0.01348), (0.2213, -0.6642, -0.02697), (0.644, -0.00261, -0.01348), (0.322, -0.005219, -0.02697), (0.1128, 0.888, -0.01348), (0.05638, 0.8854, -0.02697), (-0.2304, -0.9204, -0.01348), (-0.1152, -0.9502, -0.02697), (-0.2976, -0.3386, -0.02697), (-0.5953, -0.3359, -0.01348), (-0.2783, 0.3281, -0.02697), (-0.5567, 0.3307, -0.01348), (-0.3364, 0.6533, -0.01348), (-0.1682, 0.6537, -0.02697), (-0.4426, -0.6585, -0.01348), (-0.2213, -0.6642, -0.02697), (-0.644, -0.00261, -0.01348), (-0.322, -0.005219, -0.02697), (-0.05638, 0.8854, -0.02697), (-0.1128, 0.888, -0.01348)], [], [(40, 17, 18, 43), (26, 7, 10, 28), (21, 35, 34, 3, 11), (2, 49, 48, 21, 11), (37, 9, 19, 45), (23, 1, 14, 30), (30, 14, 6, 24), (45, 19, 16, 38), (38, 16, 20, 47), (24, 6, 15, 32), (32, 15, 7, 26), (47, 20, 17, 40), (28, 10, 3, 34), (43, 18, 21, 48), (18, 29, 35, 21), (29, 28, 34, 35), (20, 33, 27, 17), (33, 32, 26, 27), (16, 25, 33, 20), (25, 24, 32, 33), (19, 31, 25, 16), (31, 30, 24, 25), (9, 22, 31, 19), (22, 23, 30, 31), (17, 27, 29, 18), (27, 26, 28, 29), (12, 42, 49, 2), (42, 43, 48, 49), (13, 46, 41, 4), (46, 47, 40, 41), (5, 39, 46, 13), (39, 38, 47, 46), (8, 44, 39, 5), (44, 45, 38, 39), (0, 36, 44, 8), (36, 37, 45, 44), (4, 41, 42, 12), (41, 40, 43, 42)])
_uv = me_plane_008.uv_layers.new(name='UVMap')
_uv.uv.foreach_set('vector', [0.3333, 0.6667, 0.5, 0.6667, 0.5, 0.8333, 0.3333, 0.8333, 0.8333, 0.6667, 1.0, 0.6667, 1.0, 0.8333, 0.8333, 0.8333, 0.5, 0.9562, 0.6667, 0.9708, 0.8333, 0.9854, 1.0, 1.0, 0.5, 1.0, 0.0, 1.0, 0.1667, 0.9854, 0.3333, 0.9708, 0.5, 0.9562, 0.5, 1.0, 0.3333, 0.0, 0.5, 0.0, 0.5, 0.1667, 0.3333, 0.1667, 0.8333, 0.0, 1.0, 0.0, 1.0, 0.1667, 0.8333, 0.1667, 0.8333, 0.1667, 1.0, 0.1667, 1.0, 0.3333, 0.8333, 0.3333, 0.3333, 0.1667, 0.5, 0.1667, 0.5, 0.3333, 0.3333, 0.3333, 0.3333, 0.3333, 0.5, 0.3333, 0.5, 0.5, 0.3333, 0.5, 0.8333, 0.3333, 1.0, 0.3333, 1.0, 0.5, 0.8333, 0.5, 0.8333, 0.5, 1.0, 0.5, 1.0, 0.6667, 0.8333, 0.6667, 0.3333, 0.5, 0.5, 0.5, 0.5, 0.6667, 0.3333, 0.6667, 0.8333, 0.8333, 1.0, 0.8333, 1.0, 1.0, 0.8333, 0.9854, 0.3333, 0.8333, 0.5, 0.8333, 0.5, 0.9562, 0.3333, 0.9708, 0.5, 0.8333, 0.6667, 0.8333, 0.6667, 0.9708, 0.5, 0.9562, 0.6667, 0.8333, 0.8333, 0.8333, 0.8333, 0.9854, 0.6667, 0.9708, 0.5, 0.5, 0.6667, 0.5, 0.6667, 0.6667, 0.5, 0.6667, 0.6667, 0.5, 0.8333, 0.5, 0.8333, 0.6667, 0.6667, 0.6667, 0.5, 0.3333, 0.6667, 0.3333, 0.6667, 0.5, 0.5, 0.5, 0.6667, 0.3333, 0.8333, 0.3333, 0.8333, 0.5, 0.6667, 0.5, 0.5, 0.1667, 0.6667, 0.1667, 0.6667, 0.3333, 0.5, 0.3333, 0.6667, 0.1667, 0.8333, 0.1667, 0.8333, 0.3333, 0.6667, 0.3333, 0.5, 0.0, 0.6667, 0.0, 0.6667, 0.1667, 0.5, 0.1667, 0.6667, 0.0, 0.8333, 0.0, 0.8333, 0.1667, 0.6667, 0.1667, 0.5, 0.6667, 0.6667, 0.6667, 0.6667, 0.8333, 0.5, 0.8333, 0.6667, 0.6667, 0.8333, 0.6667, 0.8333, 0.8333, 0.6667, 0.8333, 0.0, 0.8333, 0.1667, 0.8333, 0.1667, 0.9854, 0.0, 1.0, 0.1667, 0.8333, 0.3333, 0.8333, 0.3333, 0.9708, 0.1667, 0.9854, 0.0, 0.5, 0.1667, 0.5, 0.1667, 0.6667, 0.0, 0.6667, 0.1667, 0.5, 0.3333, 0.5, 0.3333, 0.6667, 0.1667, 0.6667, 0.0, 0.3333, 0.1667, 0.3333, 0.1667, 0.5, 0.0, 0.5, 0.1667, 0.3333, 0.3333, 0.3333, 0.3333, 0.5, 0.1667, 0.5, 0.0, 0.1667, 0.1667, 0.1667, 0.1667, 0.3333, 0.0, 0.3333, 0.1667, 0.1667, 0.3333, 0.1667, 0.3333, 0.3333, 0.1667, 0.3333, 0.0, 0.0, 0.1667, 0.0, 0.1667, 0.1667, 0.0, 0.1667, 0.1667, 0.0, 0.3333, 0.0, 0.3333, 0.1667, 0.1667, 0.1667, 0.0, 0.6667, 0.1667, 0.6667, 0.1667, 0.8333, 0.0, 0.8333, 0.1667, 0.6667, 0.3333, 0.6667, 0.3333, 0.8333, 0.1667, 0.8333])
me_plane_008.use_remesh_fix_poles = True
me_plane_008.use_remesh_preserve_attributes = False
me_plane_008.update()
me_plane_009 = bpy.data.meshes.new('Plane.009')
me_plane_009.from_pydata([(-0.3456, -0.8906, 5.122e-07), (0.3456, -0.8906, 5.122e-07), (-0.1691, 0.8906, 7.892e-07), (0.1691, 0.8906, 7.892e-07), (-0.835, 0.3333, 1.574e-07), (-0.8929, -0.3333, 1.021e-07), (0.8929, -0.3333, 1.021e-07), (0.835, 0.3333, 1.574e-07), (-0.6639, -0.6528, 3.064e-07), (0.0, -0.9801, -0.04045), (0.5046, 0.6528, 4.721e-07), (0.0, 0.9644, -0.04045), (-0.5046, 0.6528, 4.721e-07), (-0.966, 0.0, 3.243e-08), (0.6639, -0.6528, 3.064e-07), (0.966, 0.0, 3.243e-08), (0.0, -0.3412, -0.04045), (-9.313e-10, 0.3255, -0.04045), (1.863e-09, 0.6542, -0.04045), (9.313e-10, -0.6699, -0.04045), (0.0, -0.007829, -0.04045), (4.9e-10, 0.8828, -0.04045), (0.1152, -0.9502, -0.02697), (0.2304, -0.9204, -0.01348), (0.5953, -0.3359, -0.01348), (0.2976, -0.3386, -0.02697), (0.5567, 0.3307, -0.01348), (0.2783, 0.3281, -0.02697), (0.3364, 0.6533, -0.01348), (0.1682, 0.6537, -0.02697), (0.4426, -0.6585, -0.01348), (0.2213, -0.6642, -0.02697), (0.644, -0.00261, -0.01348), (0.322, -0.005219, -0.02697), (0.1128, 0.888, -0.01348), (0.05638, 0.8854, -0.02697), (-0.2304, -0.9204, -0.01348), (-0.1152, -0.9502, -0.02697), (-0.2976, -0.3386, -0.02697), (-0.5953, -0.3359, -0.01348), (-0.2783, 0.3281, -0.02697), (-0.5567, 0.3307, -0.01348), (-0.3364, 0.6533, -0.01348), (-0.1682, 0.6537, -0.02697), (-0.4426, -0.6585, -0.01348), (-0.2213, -0.6642, -0.02697), (-0.644, -0.00261, -0.01348), (-0.322, -0.005219, -0.02697), (-0.05638, 0.8854, -0.02697), (-0.1128, 0.888, -0.01348)], [], [(40, 17, 18, 43), (26, 7, 10, 28), (21, 35, 34, 3, 11), (2, 49, 48, 21, 11), (37, 9, 19, 45), (23, 1, 14, 30), (30, 14, 6, 24), (45, 19, 16, 38), (38, 16, 20, 47), (24, 6, 15, 32), (32, 15, 7, 26), (47, 20, 17, 40), (28, 10, 3, 34), (43, 18, 21, 48), (18, 29, 35, 21), (29, 28, 34, 35), (20, 33, 27, 17), (33, 32, 26, 27), (16, 25, 33, 20), (25, 24, 32, 33), (19, 31, 25, 16), (31, 30, 24, 25), (9, 22, 31, 19), (22, 23, 30, 31), (17, 27, 29, 18), (27, 26, 28, 29), (12, 42, 49, 2), (42, 43, 48, 49), (13, 46, 41, 4), (46, 47, 40, 41), (5, 39, 46, 13), (39, 38, 47, 46), (8, 44, 39, 5), (44, 45, 38, 39), (0, 36, 44, 8), (36, 37, 45, 44), (4, 41, 42, 12), (41, 40, 43, 42)])
_uv = me_plane_009.uv_layers.new(name='UVMap')
_uv.uv.foreach_set('vector', [0.3333, 0.6667, 0.5, 0.6667, 0.5, 0.8333, 0.3333, 0.8333, 0.8333, 0.6667, 1.0, 0.6667, 1.0, 0.8333, 0.8333, 0.8333, 0.5, 0.9562, 0.6667, 0.9708, 0.8333, 0.9854, 1.0, 1.0, 0.5, 1.0, 0.0, 1.0, 0.1667, 0.9854, 0.3333, 0.9708, 0.5, 0.9562, 0.5, 1.0, 0.3333, 0.0, 0.5, 0.0, 0.5, 0.1667, 0.3333, 0.1667, 0.8333, 0.0, 1.0, 0.0, 1.0, 0.1667, 0.8333, 0.1667, 0.8333, 0.1667, 1.0, 0.1667, 1.0, 0.3333, 0.8333, 0.3333, 0.3333, 0.1667, 0.5, 0.1667, 0.5, 0.3333, 0.3333, 0.3333, 0.3333, 0.3333, 0.5, 0.3333, 0.5, 0.5, 0.3333, 0.5, 0.8333, 0.3333, 1.0, 0.3333, 1.0, 0.5, 0.8333, 0.5, 0.8333, 0.5, 1.0, 0.5, 1.0, 0.6667, 0.8333, 0.6667, 0.3333, 0.5, 0.5, 0.5, 0.5, 0.6667, 0.3333, 0.6667, 0.8333, 0.8333, 1.0, 0.8333, 1.0, 1.0, 0.8333, 0.9854, 0.3333, 0.8333, 0.5, 0.8333, 0.5, 0.9562, 0.3333, 0.9708, 0.5, 0.8333, 0.6667, 0.8333, 0.6667, 0.9708, 0.5, 0.9562, 0.6667, 0.8333, 0.8333, 0.8333, 0.8333, 0.9854, 0.6667, 0.9708, 0.5, 0.5, 0.6667, 0.5, 0.6667, 0.6667, 0.5, 0.6667, 0.6667, 0.5, 0.8333, 0.5, 0.8333, 0.6667, 0.6667, 0.6667, 0.5, 0.3333, 0.6667, 0.3333, 0.6667, 0.5, 0.5, 0.5, 0.6667, 0.3333, 0.8333, 0.3333, 0.8333, 0.5, 0.6667, 0.5, 0.5, 0.1667, 0.6667, 0.1667, 0.6667, 0.3333, 0.5, 0.3333, 0.6667, 0.1667, 0.8333, 0.1667, 0.8333, 0.3333, 0.6667, 0.3333, 0.5, 0.0, 0.6667, 0.0, 0.6667, 0.1667, 0.5, 0.1667, 0.6667, 0.0, 0.8333, 0.0, 0.8333, 0.1667, 0.6667, 0.1667, 0.5, 0.6667, 0.6667, 0.6667, 0.6667, 0.8333, 0.5, 0.8333, 0.6667, 0.6667, 0.8333, 0.6667, 0.8333, 0.8333, 0.6667, 0.8333, 0.0, 0.8333, 0.1667, 0.8333, 0.1667, 0.9854, 0.0, 1.0, 0.1667, 0.8333, 0.3333, 0.8333, 0.3333, 0.9708, 0.1667, 0.9854, 0.0, 0.5, 0.1667, 0.5, 0.1667, 0.6667, 0.0, 0.6667, 0.1667, 0.5, 0.3333, 0.5, 0.3333, 0.6667, 0.1667, 0.6667, 0.0, 0.3333, 0.1667, 0.3333, 0.1667, 0.5, 0.0, 0.5, 0.1667, 0.3333, 0.3333, 0.3333, 0.3333, 0.5, 0.1667, 0.5, 0.0, 0.1667, 0.1667, 0.1667, 0.1667, 0.3333, 0.0, 0.3333, 0.1667, 0.1667, 0.3333, 0.1667, 0.3333, 0.3333, 0.1667, 0.3333, 0.0, 0.0, 0.1667, 0.0, 0.1667, 0.1667, 0.0, 0.1667, 0.1667, 0.0, 0.3333, 0.0, 0.3333, 0.1667, 0.1667, 0.1667, 0.0, 0.6667, 0.1667, 0.6667, 0.1667, 0.8333, 0.0, 0.8333, 0.1667, 0.6667, 0.3333, 0.6667, 0.3333, 0.8333, 0.1667, 0.8333])
me_plane_009.use_remesh_fix_poles = True
me_plane_009.use_remesh_preserve_attributes = False
me_plane_009.update()
me_plane_010 = bpy.data.meshes.new('Plane.010')
me_plane_010.from_pydata([(-0.3456, -0.8906, 5.122e-07), (0.3456, -0.8906, 5.122e-07), (-0.1691, 0.8906, 7.892e-07), (0.1691, 0.8906, 7.892e-07), (-0.835, 0.3333, 1.574e-07), (-0.8929, -0.3333, 1.021e-07), (0.8929, -0.3333, 1.021e-07), (0.835, 0.3333, 1.574e-07), (-0.6639, -0.6528, 3.064e-07), (0.0, -0.9801, -0.04045), (0.5046, 0.6528, 4.721e-07), (0.0, 0.9644, -0.04045), (-0.5046, 0.6528, 4.721e-07), (-0.966, 0.0, 3.243e-08), (0.6639, -0.6528, 3.064e-07), (0.966, 0.0, 3.243e-08), (0.0, -0.3412, -0.04045), (-9.313e-10, 0.3255, -0.04045), (1.863e-09, 0.6542, -0.04045), (9.313e-10, -0.6699, -0.04045), (0.0, -0.007829, -0.04045), (4.9e-10, 0.8828, -0.04045), (0.1152, -0.9502, -0.02697), (0.2304, -0.9204, -0.01348), (0.5953, -0.3359, -0.01348), (0.2976, -0.3386, -0.02697), (0.5567, 0.3307, -0.01348), (0.2783, 0.3281, -0.02697), (0.3364, 0.6533, -0.01348), (0.1682, 0.6537, -0.02697), (0.4426, -0.6585, -0.01348), (0.2213, -0.6642, -0.02697), (0.644, -0.00261, -0.01348), (0.322, -0.005219, -0.02697), (0.1128, 0.888, -0.01348), (0.05638, 0.8854, -0.02697), (-0.2304, -0.9204, -0.01348), (-0.1152, -0.9502, -0.02697), (-0.2976, -0.3386, -0.02697), (-0.5953, -0.3359, -0.01348), (-0.2783, 0.3281, -0.02697), (-0.5567, 0.3307, -0.01348), (-0.3364, 0.6533, -0.01348), (-0.1682, 0.6537, -0.02697), (-0.4426, -0.6585, -0.01348), (-0.2213, -0.6642, -0.02697), (-0.644, -0.00261, -0.01348), (-0.322, -0.005219, -0.02697), (-0.05638, 0.8854, -0.02697), (-0.1128, 0.888, -0.01348)], [], [(40, 17, 18, 43), (26, 7, 10, 28), (21, 35, 34, 3, 11), (2, 49, 48, 21, 11), (37, 9, 19, 45), (23, 1, 14, 30), (30, 14, 6, 24), (45, 19, 16, 38), (38, 16, 20, 47), (24, 6, 15, 32), (32, 15, 7, 26), (47, 20, 17, 40), (28, 10, 3, 34), (43, 18, 21, 48), (18, 29, 35, 21), (29, 28, 34, 35), (20, 33, 27, 17), (33, 32, 26, 27), (16, 25, 33, 20), (25, 24, 32, 33), (19, 31, 25, 16), (31, 30, 24, 25), (9, 22, 31, 19), (22, 23, 30, 31), (17, 27, 29, 18), (27, 26, 28, 29), (12, 42, 49, 2), (42, 43, 48, 49), (13, 46, 41, 4), (46, 47, 40, 41), (5, 39, 46, 13), (39, 38, 47, 46), (8, 44, 39, 5), (44, 45, 38, 39), (0, 36, 44, 8), (36, 37, 45, 44), (4, 41, 42, 12), (41, 40, 43, 42)])
_uv = me_plane_010.uv_layers.new(name='UVMap')
_uv.uv.foreach_set('vector', [0.3333, 0.6667, 0.5, 0.6667, 0.5, 0.8333, 0.3333, 0.8333, 0.8333, 0.6667, 1.0, 0.6667, 1.0, 0.8333, 0.8333, 0.8333, 0.5, 0.9562, 0.6667, 0.9708, 0.8333, 0.9854, 1.0, 1.0, 0.5, 1.0, 0.0, 1.0, 0.1667, 0.9854, 0.3333, 0.9708, 0.5, 0.9562, 0.5, 1.0, 0.3333, 0.0, 0.5, 0.0, 0.5, 0.1667, 0.3333, 0.1667, 0.8333, 0.0, 1.0, 0.0, 1.0, 0.1667, 0.8333, 0.1667, 0.8333, 0.1667, 1.0, 0.1667, 1.0, 0.3333, 0.8333, 0.3333, 0.3333, 0.1667, 0.5, 0.1667, 0.5, 0.3333, 0.3333, 0.3333, 0.3333, 0.3333, 0.5, 0.3333, 0.5, 0.5, 0.3333, 0.5, 0.8333, 0.3333, 1.0, 0.3333, 1.0, 0.5, 0.8333, 0.5, 0.8333, 0.5, 1.0, 0.5, 1.0, 0.6667, 0.8333, 0.6667, 0.3333, 0.5, 0.5, 0.5, 0.5, 0.6667, 0.3333, 0.6667, 0.8333, 0.8333, 1.0, 0.8333, 1.0, 1.0, 0.8333, 0.9854, 0.3333, 0.8333, 0.5, 0.8333, 0.5, 0.9562, 0.3333, 0.9708, 0.5, 0.8333, 0.6667, 0.8333, 0.6667, 0.9708, 0.5, 0.9562, 0.6667, 0.8333, 0.8333, 0.8333, 0.8333, 0.9854, 0.6667, 0.9708, 0.5, 0.5, 0.6667, 0.5, 0.6667, 0.6667, 0.5, 0.6667, 0.6667, 0.5, 0.8333, 0.5, 0.8333, 0.6667, 0.6667, 0.6667, 0.5, 0.3333, 0.6667, 0.3333, 0.6667, 0.5, 0.5, 0.5, 0.6667, 0.3333, 0.8333, 0.3333, 0.8333, 0.5, 0.6667, 0.5, 0.5, 0.1667, 0.6667, 0.1667, 0.6667, 0.3333, 0.5, 0.3333, 0.6667, 0.1667, 0.8333, 0.1667, 0.8333, 0.3333, 0.6667, 0.3333, 0.5, 0.0, 0.6667, 0.0, 0.6667, 0.1667, 0.5, 0.1667, 0.6667, 0.0, 0.8333, 0.0, 0.8333, 0.1667, 0.6667, 0.1667, 0.5, 0.6667, 0.6667, 0.6667, 0.6667, 0.8333, 0.5, 0.8333, 0.6667, 0.6667, 0.8333, 0.6667, 0.8333, 0.8333, 0.6667, 0.8333, 0.0, 0.8333, 0.1667, 0.8333, 0.1667, 0.9854, 0.0, 1.0, 0.1667, 0.8333, 0.3333, 0.8333, 0.3333, 0.9708, 0.1667, 0.9854, 0.0, 0.5, 0.1667, 0.5, 0.1667, 0.6667, 0.0, 0.6667, 0.1667, 0.5, 0.3333, 0.5, 0.3333, 0.6667, 0.1667, 0.6667, 0.0, 0.3333, 0.1667, 0.3333, 0.1667, 0.5, 0.0, 0.5, 0.1667, 0.3333, 0.3333, 0.3333, 0.3333, 0.5, 0.1667, 0.5, 0.0, 0.1667, 0.1667, 0.1667, 0.1667, 0.3333, 0.0, 0.3333, 0.1667, 0.1667, 0.3333, 0.1667, 0.3333, 0.3333, 0.1667, 0.3333, 0.0, 0.0, 0.1667, 0.0, 0.1667, 0.1667, 0.0, 0.1667, 0.1667, 0.0, 0.3333, 0.0, 0.3333, 0.1667, 0.1667, 0.1667, 0.0, 0.6667, 0.1667, 0.6667, 0.1667, 0.8333, 0.0, 0.8333, 0.1667, 0.6667, 0.3333, 0.6667, 0.3333, 0.8333, 0.1667, 0.8333])
me_plane_010.use_remesh_fix_poles = True
me_plane_010.use_remesh_preserve_attributes = False
me_plane_010.update()
me_plane_011 = bpy.data.meshes.new('Plane.011')
me_plane_011.from_pydata([(-0.3456, -0.8906, 5.122e-07), (0.3456, -0.8906, 5.122e-07), (-0.1691, 0.8906, 7.892e-07), (0.1691, 0.8906, 7.892e-07), (-0.835, 0.3333, 1.574e-07), (-0.8929, -0.3333, 1.021e-07), (0.8929, -0.3333, 1.021e-07), (0.835, 0.3333, 1.574e-07), (-0.6639, -0.6528, 3.064e-07), (0.0, -0.9801, -0.04045), (0.5046, 0.6528, 4.721e-07), (0.0, 0.9644, -0.04045), (-0.5046, 0.6528, 4.721e-07), (-0.966, 0.0, 3.243e-08), (0.6639, -0.6528, 3.064e-07), (0.966, 0.0, 3.243e-08), (0.0, -0.3412, -0.04045), (-9.313e-10, 0.3255, -0.04045), (1.863e-09, 0.6542, -0.04045), (9.313e-10, -0.6699, -0.04045), (0.0, -0.007829, -0.04045), (4.9e-10, 0.8828, -0.04045), (0.1152, -0.9502, -0.02697), (0.2304, -0.9204, -0.01348), (0.5953, -0.3359, -0.01348), (0.2976, -0.3386, -0.02697), (0.5567, 0.3307, -0.01348), (0.2783, 0.3281, -0.02697), (0.3364, 0.6533, -0.01348), (0.1682, 0.6537, -0.02697), (0.4426, -0.6585, -0.01348), (0.2213, -0.6642, -0.02697), (0.644, -0.00261, -0.01348), (0.322, -0.005219, -0.02697), (0.1128, 0.888, -0.01348), (0.05638, 0.8854, -0.02697), (-0.2304, -0.9204, -0.01348), (-0.1152, -0.9502, -0.02697), (-0.2976, -0.3386, -0.02697), (-0.5953, -0.3359, -0.01348), (-0.2783, 0.3281, -0.02697), (-0.5567, 0.3307, -0.01348), (-0.3364, 0.6533, -0.01348), (-0.1682, 0.6537, -0.02697), (-0.4426, -0.6585, -0.01348), (-0.2213, -0.6642, -0.02697), (-0.644, -0.00261, -0.01348), (-0.322, -0.005219, -0.02697), (-0.05638, 0.8854, -0.02697), (-0.1128, 0.888, -0.01348)], [], [(40, 17, 18, 43), (26, 7, 10, 28), (21, 35, 34, 3, 11), (2, 49, 48, 21, 11), (37, 9, 19, 45), (23, 1, 14, 30), (30, 14, 6, 24), (45, 19, 16, 38), (38, 16, 20, 47), (24, 6, 15, 32), (32, 15, 7, 26), (47, 20, 17, 40), (28, 10, 3, 34), (43, 18, 21, 48), (18, 29, 35, 21), (29, 28, 34, 35), (20, 33, 27, 17), (33, 32, 26, 27), (16, 25, 33, 20), (25, 24, 32, 33), (19, 31, 25, 16), (31, 30, 24, 25), (9, 22, 31, 19), (22, 23, 30, 31), (17, 27, 29, 18), (27, 26, 28, 29), (12, 42, 49, 2), (42, 43, 48, 49), (13, 46, 41, 4), (46, 47, 40, 41), (5, 39, 46, 13), (39, 38, 47, 46), (8, 44, 39, 5), (44, 45, 38, 39), (0, 36, 44, 8), (36, 37, 45, 44), (4, 41, 42, 12), (41, 40, 43, 42)])
_uv = me_plane_011.uv_layers.new(name='UVMap')
_uv.uv.foreach_set('vector', [0.3333, 0.6667, 0.5, 0.6667, 0.5, 0.8333, 0.3333, 0.8333, 0.8333, 0.6667, 1.0, 0.6667, 1.0, 0.8333, 0.8333, 0.8333, 0.5, 0.9562, 0.6667, 0.9708, 0.8333, 0.9854, 1.0, 1.0, 0.5, 1.0, 0.0, 1.0, 0.1667, 0.9854, 0.3333, 0.9708, 0.5, 0.9562, 0.5, 1.0, 0.3333, 0.0, 0.5, 0.0, 0.5, 0.1667, 0.3333, 0.1667, 0.8333, 0.0, 1.0, 0.0, 1.0, 0.1667, 0.8333, 0.1667, 0.8333, 0.1667, 1.0, 0.1667, 1.0, 0.3333, 0.8333, 0.3333, 0.3333, 0.1667, 0.5, 0.1667, 0.5, 0.3333, 0.3333, 0.3333, 0.3333, 0.3333, 0.5, 0.3333, 0.5, 0.5, 0.3333, 0.5, 0.8333, 0.3333, 1.0, 0.3333, 1.0, 0.5, 0.8333, 0.5, 0.8333, 0.5, 1.0, 0.5, 1.0, 0.6667, 0.8333, 0.6667, 0.3333, 0.5, 0.5, 0.5, 0.5, 0.6667, 0.3333, 0.6667, 0.8333, 0.8333, 1.0, 0.8333, 1.0, 1.0, 0.8333, 0.9854, 0.3333, 0.8333, 0.5, 0.8333, 0.5, 0.9562, 0.3333, 0.9708, 0.5, 0.8333, 0.6667, 0.8333, 0.6667, 0.9708, 0.5, 0.9562, 0.6667, 0.8333, 0.8333, 0.8333, 0.8333, 0.9854, 0.6667, 0.9708, 0.5, 0.5, 0.6667, 0.5, 0.6667, 0.6667, 0.5, 0.6667, 0.6667, 0.5, 0.8333, 0.5, 0.8333, 0.6667, 0.6667, 0.6667, 0.5, 0.3333, 0.6667, 0.3333, 0.6667, 0.5, 0.5, 0.5, 0.6667, 0.3333, 0.8333, 0.3333, 0.8333, 0.5, 0.6667, 0.5, 0.5, 0.1667, 0.6667, 0.1667, 0.6667, 0.3333, 0.5, 0.3333, 0.6667, 0.1667, 0.8333, 0.1667, 0.8333, 0.3333, 0.6667, 0.3333, 0.5, 0.0, 0.6667, 0.0, 0.6667, 0.1667, 0.5, 0.1667, 0.6667, 0.0, 0.8333, 0.0, 0.8333, 0.1667, 0.6667, 0.1667, 0.5, 0.6667, 0.6667, 0.6667, 0.6667, 0.8333, 0.5, 0.8333, 0.6667, 0.6667, 0.8333, 0.6667, 0.8333, 0.8333, 0.6667, 0.8333, 0.0, 0.8333, 0.1667, 0.8333, 0.1667, 0.9854, 0.0, 1.0, 0.1667, 0.8333, 0.3333, 0.8333, 0.3333, 0.9708, 0.1667, 0.9854, 0.0, 0.5, 0.1667, 0.5, 0.1667, 0.6667, 0.0, 0.6667, 0.1667, 0.5, 0.3333, 0.5, 0.3333, 0.6667, 0.1667, 0.6667, 0.0, 0.3333, 0.1667, 0.3333, 0.1667, 0.5, 0.0, 0.5, 0.1667, 0.3333, 0.3333, 0.3333, 0.3333, 0.5, 0.1667, 0.5, 0.0, 0.1667, 0.1667, 0.1667, 0.1667, 0.3333, 0.0, 0.3333, 0.1667, 0.1667, 0.3333, 0.1667, 0.3333, 0.3333, 0.1667, 0.3333, 0.0, 0.0, 0.1667, 0.0, 0.1667, 0.1667, 0.0, 0.1667, 0.1667, 0.0, 0.3333, 0.0, 0.3333, 0.1667, 0.1667, 0.1667, 0.0, 0.6667, 0.1667, 0.6667, 0.1667, 0.8333, 0.0, 0.8333, 0.1667, 0.6667, 0.3333, 0.6667, 0.3333, 0.8333, 0.1667, 0.8333])
me_plane_011.use_remesh_fix_poles = True
me_plane_011.use_remesh_preserve_attributes = False
me_plane_011.update()
me_plane_012 = bpy.data.meshes.new('Plane.012')
me_plane_012.from_pydata([(-0.3456, -0.8906, 5.122e-07), (0.3456, -0.8906, 5.122e-07), (-0.1691, 0.8906, 7.892e-07), (0.1691, 0.8906, 7.892e-07), (-0.835, 0.3333, 1.574e-07), (-0.8929, -0.3333, 1.021e-07), (0.8929, -0.3333, 1.021e-07), (0.835, 0.3333, 1.574e-07), (-0.6639, -0.6528, 3.064e-07), (0.0, -0.9801, -0.04045), (0.5046, 0.6528, 4.721e-07), (0.0, 0.9644, -0.04045), (-0.5046, 0.6528, 4.721e-07), (-0.966, 0.0, 3.243e-08), (0.6639, -0.6528, 3.064e-07), (0.966, 0.0, 3.243e-08), (0.0, -0.3412, -0.04045), (-9.313e-10, 0.3255, -0.04045), (1.863e-09, 0.6542, -0.04045), (9.313e-10, -0.6699, -0.04045), (0.0, -0.007829, -0.04045), (4.9e-10, 0.8828, -0.04045), (0.1152, -0.9502, -0.02697), (0.2304, -0.9204, -0.01348), (0.5953, -0.3359, -0.01348), (0.2976, -0.3386, -0.02697), (0.5567, 0.3307, -0.01348), (0.2783, 0.3281, -0.02697), (0.3364, 0.6533, -0.01348), (0.1682, 0.6537, -0.02697), (0.4426, -0.6585, -0.01348), (0.2213, -0.6642, -0.02697), (0.644, -0.00261, -0.01348), (0.322, -0.005219, -0.02697), (0.1128, 0.888, -0.01348), (0.05638, 0.8854, -0.02697), (-0.2304, -0.9204, -0.01348), (-0.1152, -0.9502, -0.02697), (-0.2976, -0.3386, -0.02697), (-0.5953, -0.3359, -0.01348), (-0.2783, 0.3281, -0.02697), (-0.5567, 0.3307, -0.01348), (-0.3364, 0.6533, -0.01348), (-0.1682, 0.6537, -0.02697), (-0.4426, -0.6585, -0.01348), (-0.2213, -0.6642, -0.02697), (-0.644, -0.00261, -0.01348), (-0.322, -0.005219, -0.02697), (-0.05638, 0.8854, -0.02697), (-0.1128, 0.888, -0.01348)], [], [(40, 17, 18, 43), (26, 7, 10, 28), (21, 35, 34, 3, 11), (2, 49, 48, 21, 11), (37, 9, 19, 45), (23, 1, 14, 30), (30, 14, 6, 24), (45, 19, 16, 38), (38, 16, 20, 47), (24, 6, 15, 32), (32, 15, 7, 26), (47, 20, 17, 40), (28, 10, 3, 34), (43, 18, 21, 48), (18, 29, 35, 21), (29, 28, 34, 35), (20, 33, 27, 17), (33, 32, 26, 27), (16, 25, 33, 20), (25, 24, 32, 33), (19, 31, 25, 16), (31, 30, 24, 25), (9, 22, 31, 19), (22, 23, 30, 31), (17, 27, 29, 18), (27, 26, 28, 29), (12, 42, 49, 2), (42, 43, 48, 49), (13, 46, 41, 4), (46, 47, 40, 41), (5, 39, 46, 13), (39, 38, 47, 46), (8, 44, 39, 5), (44, 45, 38, 39), (0, 36, 44, 8), (36, 37, 45, 44), (4, 41, 42, 12), (41, 40, 43, 42)])
_uv = me_plane_012.uv_layers.new(name='UVMap')
_uv.uv.foreach_set('vector', [0.3333, 0.6667, 0.5, 0.6667, 0.5, 0.8333, 0.3333, 0.8333, 0.8333, 0.6667, 1.0, 0.6667, 1.0, 0.8333, 0.8333, 0.8333, 0.5, 0.9562, 0.6667, 0.9708, 0.8333, 0.9854, 1.0, 1.0, 0.5, 1.0, 0.0, 1.0, 0.1667, 0.9854, 0.3333, 0.9708, 0.5, 0.9562, 0.5, 1.0, 0.3333, 0.0, 0.5, 0.0, 0.5, 0.1667, 0.3333, 0.1667, 0.8333, 0.0, 1.0, 0.0, 1.0, 0.1667, 0.8333, 0.1667, 0.8333, 0.1667, 1.0, 0.1667, 1.0, 0.3333, 0.8333, 0.3333, 0.3333, 0.1667, 0.5, 0.1667, 0.5, 0.3333, 0.3333, 0.3333, 0.3333, 0.3333, 0.5, 0.3333, 0.5, 0.5, 0.3333, 0.5, 0.8333, 0.3333, 1.0, 0.3333, 1.0, 0.5, 0.8333, 0.5, 0.8333, 0.5, 1.0, 0.5, 1.0, 0.6667, 0.8333, 0.6667, 0.3333, 0.5, 0.5, 0.5, 0.5, 0.6667, 0.3333, 0.6667, 0.8333, 0.8333, 1.0, 0.8333, 1.0, 1.0, 0.8333, 0.9854, 0.3333, 0.8333, 0.5, 0.8333, 0.5, 0.9562, 0.3333, 0.9708, 0.5, 0.8333, 0.6667, 0.8333, 0.6667, 0.9708, 0.5, 0.9562, 0.6667, 0.8333, 0.8333, 0.8333, 0.8333, 0.9854, 0.6667, 0.9708, 0.5, 0.5, 0.6667, 0.5, 0.6667, 0.6667, 0.5, 0.6667, 0.6667, 0.5, 0.8333, 0.5, 0.8333, 0.6667, 0.6667, 0.6667, 0.5, 0.3333, 0.6667, 0.3333, 0.6667, 0.5, 0.5, 0.5, 0.6667, 0.3333, 0.8333, 0.3333, 0.8333, 0.5, 0.6667, 0.5, 0.5, 0.1667, 0.6667, 0.1667, 0.6667, 0.3333, 0.5, 0.3333, 0.6667, 0.1667, 0.8333, 0.1667, 0.8333, 0.3333, 0.6667, 0.3333, 0.5, 0.0, 0.6667, 0.0, 0.6667, 0.1667, 0.5, 0.1667, 0.6667, 0.0, 0.8333, 0.0, 0.8333, 0.1667, 0.6667, 0.1667, 0.5, 0.6667, 0.6667, 0.6667, 0.6667, 0.8333, 0.5, 0.8333, 0.6667, 0.6667, 0.8333, 0.6667, 0.8333, 0.8333, 0.6667, 0.8333, 0.0, 0.8333, 0.1667, 0.8333, 0.1667, 0.9854, 0.0, 1.0, 0.1667, 0.8333, 0.3333, 0.8333, 0.3333, 0.9708, 0.1667, 0.9854, 0.0, 0.5, 0.1667, 0.5, 0.1667, 0.6667, 0.0, 0.6667, 0.1667, 0.5, 0.3333, 0.5, 0.3333, 0.6667, 0.1667, 0.6667, 0.0, 0.3333, 0.1667, 0.3333, 0.1667, 0.5, 0.0, 0.5, 0.1667, 0.3333, 0.3333, 0.3333, 0.3333, 0.5, 0.1667, 0.5, 0.0, 0.1667, 0.1667, 0.1667, 0.1667, 0.3333, 0.0, 0.3333, 0.1667, 0.1667, 0.3333, 0.1667, 0.3333, 0.3333, 0.1667, 0.3333, 0.0, 0.0, 0.1667, 0.0, 0.1667, 0.1667, 0.0, 0.1667, 0.1667, 0.0, 0.3333, 0.0, 0.3333, 0.1667, 0.1667, 0.1667, 0.0, 0.6667, 0.1667, 0.6667, 0.1667, 0.8333, 0.0, 0.8333, 0.1667, 0.6667, 0.3333, 0.6667, 0.3333, 0.8333, 0.1667, 0.8333])
me_plane_012.use_remesh_fix_poles = True
me_plane_012.use_remesh_preserve_attributes = False
me_plane_012.update()

# ---- objects
ob_leaf_006 = bpy.data.objects.new('Leaf.006', me_plane_005)
ob_leaf_001 = bpy.data.objects.new('Leaf.001', me_plane_001)
ob_leaf_002 = bpy.data.objects.new('Leaf.002', me_plane_002)
ob_leaf_003 = bpy.data.objects.new('Leaf.003', me_plane_003)
ob_leaf_004 = bpy.data.objects.new('Leaf.004', me_plane_004)
ob_leaf_005 = bpy.data.objects.new('Leaf.005', me_plane_006)
ob_leaf_007 = bpy.data.objects.new('Leaf.007', me_plane_007)
ob_leaf_008 = bpy.data.objects.new('Leaf.008', me_plane_008)
ob_leaf_009 = bpy.data.objects.new('Leaf.009', me_plane_009)
ob_leaf_010 = bpy.data.objects.new('Leaf.010', me_plane_010)
ob_leaf_011 = bpy.data.objects.new('Leaf.011', me_plane_011)
ob_leaf_012 = bpy.data.objects.new('Leaf.012', me_plane_012)

# ---- transforms, parenting, visibility, modifiers, constraints
ob_leaf_006.location = (-2.393e-05, 0.00111, -0.07636)
ob_leaf_006.rotation_euler = (4.817e-05, 0.01193, 2.27e-05)
ob_leaf_006.scale = (0.3818, 0.6598, 0.2098)
_m = ob_leaf_006.modifiers.new('Solidify', 'SOLIDIFY')
_m.thickness = 0.1
_m.offset = 0.0
ob_leaf_001.location = (0.1285, -0.08705, -0.06942)
ob_leaf_001.rotation_euler = (-0.01087, 0.02591, -1.16)
ob_leaf_001.scale = (0.3818, 0.6598, 0.2098)
_m = ob_leaf_001.modifiers.new('Solidify', 'SOLIDIFY')
_m.thickness = 0.1
_m.offset = 0.0
ob_leaf_002.location = (0.1263, -0.01557, -0.05955)
ob_leaf_002.rotation_euler = (0.01238, 0.04831, -0.3063)
ob_leaf_002.scale = (0.3818, 0.6598, 0.2098)
_m = ob_leaf_002.modifiers.new('Solidify', 'SOLIDIFY')
_m.thickness = 0.1
_m.offset = 0.0
ob_leaf_003.location = (0.2009, -0.05588, -0.05525)
ob_leaf_003.rotation_euler = (0.0266, 0.02274, 0.006625)
ob_leaf_003.scale = (0.3818, 0.6598, 0.2098)
_m = ob_leaf_003.modifiers.new('Solidify', 'SOLIDIFY')
_m.thickness = 0.1
_m.offset = 0.0
ob_leaf_004.location = (-0.1009, -0.05312, -0.03977)
ob_leaf_004.rotation_euler = (0.03473, -0.02403, 0.8584)
ob_leaf_004.scale = (0.3818, 0.6598, 0.2098)
_m = ob_leaf_004.modifiers.new('Solidify', 'SOLIDIFY')
_m.thickness = 0.1
_m.offset = 0.0
ob_leaf_005.location = (-0.2268, -0.1795, -0.03746)
ob_leaf_005.rotation_euler = (3.18, -0.009995, 0.09184)
ob_leaf_005.scale = (0.3818, 0.6598, 0.2098)
_m = ob_leaf_005.modifiers.new('Solidify', 'SOLIDIFY')
_m.thickness = 0.1
_m.offset = 0.0
ob_leaf_007.location = (-0.8009, -0.8896, -0.07634)
ob_leaf_007.rotation_euler = (-1.627e-06, 0.01838, 0.4258)
ob_leaf_007.scale = (0.3818, 0.6598, 0.2098)
_m = ob_leaf_007.modifiers.new('Solidify', 'SOLIDIFY')
_m.thickness = 0.1
_m.offset = 0.0
ob_leaf_008.location = (-0.7162, -0.7682, -0.07021)
ob_leaf_008.rotation_euler = (0.009514, 0.03676, 0.9696)
ob_leaf_008.scale = (0.3818, 0.6598, 0.2098)
_m = ob_leaf_008.modifiers.new('Solidify', 'SOLIDIFY')
_m.thickness = 0.1
_m.offset = 0.0
ob_leaf_009.location = (-0.7106, -0.7649, -0.06196)
ob_leaf_009.rotation_euler = (-0.004558, -0.06066, -2.305)
ob_leaf_009.scale = (0.3818, 0.6598, 0.2098)
_m = ob_leaf_009.modifiers.new('Solidify', 'SOLIDIFY')
_m.thickness = 0.1
_m.offset = 0.0
ob_leaf_010.location = (0.4071, -0.1323, -0.03998)
ob_leaf_010.rotation_euler = (0.03022, 0.007382, -0.5187)
ob_leaf_010.scale = (0.3818, 0.6598, 0.2098)
_m = ob_leaf_010.modifiers.new('Solidify', 'SOLIDIFY')
_m.thickness = 0.1
_m.offset = 0.0
ob_leaf_011.location = (-0.4815, 0.862, -0.07634)
ob_leaf_011.rotation_euler = (-2.474e-07, 0.01264, 2.519)
ob_leaf_011.scale = (0.3818, 0.6598, 0.2098)
_m = ob_leaf_011.modifiers.new('Solidify', 'SOLIDIFY')
_m.thickness = 0.1
_m.offset = 0.0
ob_leaf_012.location = (0.09181, -0.8776, -0.06201)
ob_leaf_012.rotation_euler = (-0.01817, 0.03109, -2.299)
ob_leaf_012.scale = (0.3818, 0.6598, 0.2098)
_m = ob_leaf_012.modifiers.new('Solidify', 'SOLIDIFY')
_m.thickness = 0.1
_m.offset = 0.0

# ---- collection membership
col_collection.objects.link(ob_leaf_006)
col_collection.objects.link(ob_leaf_001)
col_collection.objects.link(ob_leaf_002)
col_collection.objects.link(ob_leaf_003)
col_collection.objects.link(ob_leaf_004)
col_collection.objects.link(ob_leaf_005)
col_collection.objects.link(ob_leaf_007)
col_collection.objects.link(ob_leaf_008)
col_collection.objects.link(ob_leaf_009)
col_collection.objects.link(ob_leaf_010)
col_collection.objects.link(ob_leaf_011)
col_collection.objects.link(ob_leaf_012)

# ---- scene / render settings (as saved in the file)
scene.frame_start = 1; scene.frame_end = 250; scene.frame_set(0)
scene.render.engine = 'BLENDER_EEVEE_NEXT'
scene.cycles.sampling_pattern = 'TABULATED_SOBOL'
scene.cycles.use_light_tree = False
scene.view_settings.view_transform = 'Filmic'
bpy.context.view_layer.update()

# ---- added for rendering (the .blend has no active camera and no usable light): camera, sun
cam_auto = bpy.data.cameras.new('AutoCamera')
cam_auto.lens = 50.0
cam_auto.sensor_width = 36.0
cam_auto.clip_end = 1000.0
ob_auto_camera = bpy.data.objects.new('AutoCamera', cam_auto)
scene.collection.objects.link(ob_auto_camera)
ob_auto_camera.location = (3.57754, -4.55124, 2.97517)
ob_auto_camera.rotation_euler = (1.09748, -7.21219e-08, 0.694738)
scene.camera = ob_auto_camera
light_auto_sun = bpy.data.lights.new('AutoSun', 'SUN')
light_auto_sun.energy = 3.0
light_auto_sun.angle = 0.0523599
ob_auto_sun = bpy.data.objects.new('AutoSun', light_auto_sun)
scene.collection.objects.link(ob_auto_sun)
ob_auto_sun.rotation_euler = (0.872665, 0.174533, 0.523599)
bpy.context.view_layer.update()
